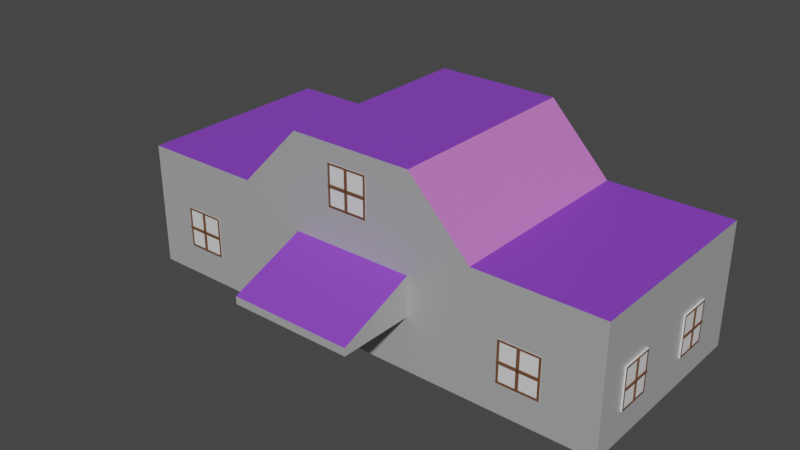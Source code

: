 # Source: building.blend  (saved by Blender 2.92.15; exported with 4.5.12 LTS)
import bpy
from mathutils import Matrix  # noqa: F401  (used for matrix-valued properties, if any)

bpy.ops.wm.read_factory_settings(use_empty=True)
scene = bpy.context.scene
scene.name = 'Scene'

# ---- collections
col_collection = bpy.data.collections.new('Collection'); scene.collection.children.link(col_collection)

# ---- images (referenced by path relative to the original .blend; pixels are not part of the script)
import os
ASSET_DIR = os.environ.get("B2B_ASSET_DIR", "")  # directory of the original .blend (textures are referenced by path, not embedded)
HERE = os.path.dirname(os.path.abspath(__file__))  # packed textures are extracted next to this script under _unpacked/

def load_image(name, relpath, width, height, colorspace="sRGB"):
    """Load a texture the original file referenced (path relative to the .blend, or extracted next to this script)."""
    p = next((c for c in (os.path.join(HERE, relpath), os.path.join(ASSET_DIR, relpath)) if relpath and os.path.exists(c)), "")
    if p:
        img = bpy.data.images.load(p, check_existing=True)
        img.name = name
    else:  # same state as the original file: an image datablock whose file is absent (Cycles renders it pink)
        img = bpy.data.images.new(name, width, height)
        img.source = "FILE"
        img.filepath = "//" + (relpath or name)
    img.colorspace_settings.name = colorspace
    return img
img_61316_88_beautiful_4k_terrain_textures_released_skyrim_full_png = load_image('61316_88_beautiful-4k-terrain-textures-released-skyrim_full.png', '61316_88_beautiful-4k-terrain-textures-released-skyrim_full.png', 1024, 1024, 'sRGB')
img_dirt_path_jpg = load_image('dirt_path.jpg', 'dirt_path.jpg', 1024, 1024, 'sRGB')
img_ice_jpg = load_image('Ice.jpg', 'Ice.jpg', 1024, 1024, 'sRGB')

# ---- materials (node trees are filled in below, after node groups)
mat_material_187 = bpy.data.materials.new('Material.187')
mat_material_187.use_transparent_shadow = False
mat_material_188 = bpy.data.materials.new('Material.188')
mat_material_188.use_transparent_shadow = False
mat_material_189 = bpy.data.materials.new('Material.189')
mat_material_189.use_transparent_shadow = False
mat_material_002 = bpy.data.materials.new('Material.002')
mat_material_002.use_transparent_shadow = False
mat_material_007 = bpy.data.materials.new('Material.007')
mat_material_007.use_transparent_shadow = False
mat_material_008 = bpy.data.materials.new('Material.008')
mat_material_008.use_transparent_shadow = False
mat_material_011 = bpy.data.materials.new('Material.011')
mat_material_011.use_transparent_shadow = False
mat_material_010 = bpy.data.materials.new('Material.010')
mat_material_010.use_transparent_shadow = False
mat_material_009 = bpy.data.materials.new('Material.009')
mat_material_009.use_transparent_shadow = False
mat_material_014 = bpy.data.materials.new('Material.014')
mat_material_014.use_transparent_shadow = False
mat_material_013 = bpy.data.materials.new('Material.013')
mat_material_013.use_transparent_shadow = False
mat_material_012 = bpy.data.materials.new('Material.012')
mat_material_012.use_transparent_shadow = False
mat_material_017 = bpy.data.materials.new('Material.017')
mat_material_017.use_transparent_shadow = False
mat_material_016 = bpy.data.materials.new('Material.016')
mat_material_016.use_transparent_shadow = False
mat_material_015 = bpy.data.materials.new('Material.015')
mat_material_015.use_transparent_shadow = False
mat_material_020 = bpy.data.materials.new('Material.020')
mat_material_020.use_transparent_shadow = False
mat_material_019 = bpy.data.materials.new('Material.019')
mat_material_019.use_transparent_shadow = False
mat_material_018 = bpy.data.materials.new('Material.018')
mat_material_018.use_transparent_shadow = False
mat_material_023 = bpy.data.materials.new('Material.023')
mat_material_023.use_transparent_shadow = False
mat_material_022 = bpy.data.materials.new('Material.022')
mat_material_022.use_transparent_shadow = False
mat_material_021 = bpy.data.materials.new('Material.021')
mat_material_021.use_transparent_shadow = False

# ---- material node trees
mat_material_187.use_nodes = True; mat_material_187.node_tree.nodes.clear()
_N = mat_material_187.node_tree.nodes; _L = mat_material_187.node_tree.links
n0 = _N.new('ShaderNodeBsdfPrincipled'); n0.name = 'Principled BSDF'; n0.location = (427, 424)
n0.distribution = 'GGX'
n0.subsurface_method = 'BURLEY'
n0.inputs[0].default_value = (0.5173, 0.5173, 0.5173, 1.0)
n0.inputs[3].default_value = 1.45
n0.inputs[27].default_value = (0.0, 0.0, 0.0, 1.0)
n0.inputs[28].default_value = 1.0
n1 = _N.new('ShaderNodeOutputMaterial'); n1.name = 'Material Output'; n1.location = (717, 424)
n2 = _N.new('ShaderNodeTexImage'); n2.name = 'Image Texture.001'; n2.location = (107, 318)
n2.image = img_61316_88_beautiful_4k_terrain_textures_released_skyrim_full_png
_L.new(n0.outputs[0], n1.inputs[0])
_L.new(n2.outputs[0], n0.inputs[1])
n1.is_active_output = True
mat_material_188.use_nodes = True; mat_material_188.node_tree.nodes.clear()
_N = mat_material_188.node_tree.nodes; _L = mat_material_188.node_tree.links
n0 = _N.new('ShaderNodeBsdfPrincipled'); n0.name = 'Principled BSDF'; n0.location = (443, 420)
n0.distribution = 'GGX'
n0.subsurface_method = 'BURLEY'
n0.inputs[0].default_value = (0.7769, 0.2354, 0.8, 1.0)
n0.inputs[3].default_value = 1.45
n0.inputs[27].default_value = (0.0, 0.0, 0.0, 1.0)
n0.inputs[28].default_value = 1.0
n1 = _N.new('ShaderNodeOutputMaterial'); n1.name = 'Material Output'; n1.location = (733, 420)
n2 = _N.new('ShaderNodeTexImage'); n2.name = 'Image Texture'; n2.location = (13, 293)
n2.image = img_dirt_path_jpg
_L.new(n0.outputs[0], n1.inputs[0])
_L.new(n2.outputs[0], n0.inputs[1])
n1.is_active_output = True
mat_material_189.use_nodes = True; mat_material_189.node_tree.nodes.clear()
_N = mat_material_189.node_tree.nodes; _L = mat_material_189.node_tree.links
n0 = _N.new('ShaderNodeOutputMaterial'); n0.name = 'Material Output'; n0.location = (1006, 448)
n1 = _N.new('ShaderNodeBsdfPrincipled'); n1.name = 'Principled BSDF'; n1.location = (691, 605)
n1.distribution = 'GGX'
n1.subsurface_method = 'BURLEY'
n1.inputs[0].default_value = (0.3235, 0.07429, 0.8, 1.0)
n1.inputs[3].default_value = 1.45
n1.inputs[27].default_value = (0.0, 0.0, 0.0, 1.0)
n1.inputs[28].default_value = 1.0
n2 = _N.new('ShaderNodeTexImage'); n2.name = 'Image Texture.001'; n2.location = (371, 384)
n2.image = img_ice_jpg
_L.new(n1.outputs[0], n0.inputs[0])
_L.new(n2.outputs[0], n1.inputs[1])
n0.is_active_output = True
mat_material_002.use_nodes = True; mat_material_002.node_tree.nodes.clear()
_N = mat_material_002.node_tree.nodes; _L = mat_material_002.node_tree.links
n0 = _N.new('ShaderNodeBsdfPrincipled'); n0.name = 'Principled BSDF'; n0.location = (10, 300)
n0.distribution = 'GGX'
n0.subsurface_method = 'BURLEY'
n0.inputs[0].default_value = (0.159, 0.06848, 0.0331, 1.0)
n0.inputs[3].default_value = 1.45
n0.inputs[27].default_value = (0.0, 0.0, 0.0, 1.0)
n0.inputs[28].default_value = 1.0
n1 = _N.new('ShaderNodeOutputMaterial'); n1.name = 'Material Output'; n1.location = (300, 300)
_L.new(n0.outputs[0], n1.inputs[0])
n1.is_active_output = True
mat_material_007.use_nodes = True; mat_material_007.node_tree.nodes.clear()
_N = mat_material_007.node_tree.nodes; _L = mat_material_007.node_tree.links
n0 = _N.new('ShaderNodeBsdfPrincipled'); n0.name = 'Principled BSDF'; n0.location = (10, 300)
n0.distribution = 'GGX'
n0.subsurface_method = 'BURLEY'
n0.inputs[3].default_value = 1.45
n0.inputs[27].default_value = (0.0, 0.0, 0.0, 1.0)
n0.inputs[28].default_value = 1.0
n1 = _N.new('ShaderNodeOutputMaterial'); n1.name = 'Material Output'; n1.location = (300, 300)
_L.new(n0.outputs[0], n1.inputs[0])
n1.is_active_output = True
mat_material_008.use_nodes = True; mat_material_008.node_tree.nodes.clear()
_N = mat_material_008.node_tree.nodes; _L = mat_material_008.node_tree.links
n0 = _N.new('ShaderNodeBsdfPrincipled'); n0.name = 'Principled BSDF'; n0.location = (10, 300)
n0.distribution = 'GGX'
n0.subsurface_method = 'BURLEY'
n0.inputs[0].default_value = (0.159, 0.06848, 0.0331, 1.0)
n0.inputs[3].default_value = 1.45
n0.inputs[27].default_value = (0.0, 0.0, 0.0, 1.0)
n0.inputs[28].default_value = 1.0
n1 = _N.new('ShaderNodeOutputMaterial'); n1.name = 'Material Output'; n1.location = (300, 300)
_L.new(n0.outputs[0], n1.inputs[0])
n1.is_active_output = True
mat_material_011.use_nodes = True; mat_material_011.node_tree.nodes.clear()
_N = mat_material_011.node_tree.nodes; _L = mat_material_011.node_tree.links
n0 = _N.new('ShaderNodeBsdfPrincipled'); n0.name = 'Principled BSDF'; n0.location = (10, 300)
n0.distribution = 'GGX'
n0.subsurface_method = 'BURLEY'
n0.inputs[0].default_value = (0.159, 0.06848, 0.0331, 1.0)
n0.inputs[3].default_value = 1.45
n0.inputs[27].default_value = (0.0, 0.0, 0.0, 1.0)
n0.inputs[28].default_value = 1.0
n1 = _N.new('ShaderNodeOutputMaterial'); n1.name = 'Material Output'; n1.location = (300, 300)
_L.new(n0.outputs[0], n1.inputs[0])
n1.is_active_output = True
mat_material_010.use_nodes = True; mat_material_010.node_tree.nodes.clear()
_N = mat_material_010.node_tree.nodes; _L = mat_material_010.node_tree.links
n0 = _N.new('ShaderNodeBsdfPrincipled'); n0.name = 'Principled BSDF'; n0.location = (10, 300)
n0.distribution = 'GGX'
n0.subsurface_method = 'BURLEY'
n0.inputs[3].default_value = 1.45
n0.inputs[27].default_value = (0.0, 0.0, 0.0, 1.0)
n0.inputs[28].default_value = 1.0
n1 = _N.new('ShaderNodeOutputMaterial'); n1.name = 'Material Output'; n1.location = (300, 300)
_L.new(n0.outputs[0], n1.inputs[0])
n1.is_active_output = True
mat_material_009.use_nodes = True; mat_material_009.node_tree.nodes.clear()
_N = mat_material_009.node_tree.nodes; _L = mat_material_009.node_tree.links
n0 = _N.new('ShaderNodeBsdfPrincipled'); n0.name = 'Principled BSDF'; n0.location = (10, 300)
n0.distribution = 'GGX'
n0.subsurface_method = 'BURLEY'
n0.inputs[0].default_value = (0.159, 0.06848, 0.0331, 1.0)
n0.inputs[3].default_value = 1.45
n0.inputs[27].default_value = (0.0, 0.0, 0.0, 1.0)
n0.inputs[28].default_value = 1.0
n1 = _N.new('ShaderNodeOutputMaterial'); n1.name = 'Material Output'; n1.location = (300, 300)
_L.new(n0.outputs[0], n1.inputs[0])
n1.is_active_output = True
mat_material_014.use_nodes = True; mat_material_014.node_tree.nodes.clear()
_N = mat_material_014.node_tree.nodes; _L = mat_material_014.node_tree.links
n0 = _N.new('ShaderNodeBsdfPrincipled'); n0.name = 'Principled BSDF'; n0.location = (10, 300)
n0.distribution = 'GGX'
n0.subsurface_method = 'BURLEY'
n0.inputs[0].default_value = (0.159, 0.06848, 0.0331, 1.0)
n0.inputs[3].default_value = 1.45
n0.inputs[27].default_value = (0.0, 0.0, 0.0, 1.0)
n0.inputs[28].default_value = 1.0
n1 = _N.new('ShaderNodeOutputMaterial'); n1.name = 'Material Output'; n1.location = (300, 300)
_L.new(n0.outputs[0], n1.inputs[0])
n1.is_active_output = True
mat_material_013.use_nodes = True; mat_material_013.node_tree.nodes.clear()
_N = mat_material_013.node_tree.nodes; _L = mat_material_013.node_tree.links
n0 = _N.new('ShaderNodeBsdfPrincipled'); n0.name = 'Principled BSDF'; n0.location = (10, 300)
n0.distribution = 'GGX'
n0.subsurface_method = 'BURLEY'
n0.inputs[3].default_value = 1.45
n0.inputs[27].default_value = (0.0, 0.0, 0.0, 1.0)
n0.inputs[28].default_value = 1.0
n1 = _N.new('ShaderNodeOutputMaterial'); n1.name = 'Material Output'; n1.location = (300, 300)
_L.new(n0.outputs[0], n1.inputs[0])
n1.is_active_output = True
mat_material_012.use_nodes = True; mat_material_012.node_tree.nodes.clear()
_N = mat_material_012.node_tree.nodes; _L = mat_material_012.node_tree.links
n0 = _N.new('ShaderNodeBsdfPrincipled'); n0.name = 'Principled BSDF'; n0.location = (10, 300)
n0.distribution = 'GGX'
n0.subsurface_method = 'BURLEY'
n0.inputs[0].default_value = (0.159, 0.06848, 0.0331, 1.0)
n0.inputs[3].default_value = 1.45
n0.inputs[27].default_value = (0.0, 0.0, 0.0, 1.0)
n0.inputs[28].default_value = 1.0
n1 = _N.new('ShaderNodeOutputMaterial'); n1.name = 'Material Output'; n1.location = (300, 300)
_L.new(n0.outputs[0], n1.inputs[0])
n1.is_active_output = True
mat_material_017.use_nodes = True; mat_material_017.node_tree.nodes.clear()
_N = mat_material_017.node_tree.nodes; _L = mat_material_017.node_tree.links
n0 = _N.new('ShaderNodeBsdfPrincipled'); n0.name = 'Principled BSDF'; n0.location = (10, 300)
n0.distribution = 'GGX'
n0.subsurface_method = 'BURLEY'
n0.inputs[0].default_value = (0.159, 0.06848, 0.0331, 1.0)
n0.inputs[3].default_value = 1.45
n0.inputs[27].default_value = (0.0, 0.0, 0.0, 1.0)
n0.inputs[28].default_value = 1.0
n1 = _N.new('ShaderNodeOutputMaterial'); n1.name = 'Material Output'; n1.location = (300, 300)
_L.new(n0.outputs[0], n1.inputs[0])
n1.is_active_output = True
mat_material_016.use_nodes = True; mat_material_016.node_tree.nodes.clear()
_N = mat_material_016.node_tree.nodes; _L = mat_material_016.node_tree.links
n0 = _N.new('ShaderNodeBsdfPrincipled'); n0.name = 'Principled BSDF'; n0.location = (10, 300)
n0.distribution = 'GGX'
n0.subsurface_method = 'BURLEY'
n0.inputs[3].default_value = 1.45
n0.inputs[27].default_value = (0.0, 0.0, 0.0, 1.0)
n0.inputs[28].default_value = 1.0
n1 = _N.new('ShaderNodeOutputMaterial'); n1.name = 'Material Output'; n1.location = (300, 300)
_L.new(n0.outputs[0], n1.inputs[0])
n1.is_active_output = True
mat_material_015.use_nodes = True; mat_material_015.node_tree.nodes.clear()
_N = mat_material_015.node_tree.nodes; _L = mat_material_015.node_tree.links
n0 = _N.new('ShaderNodeBsdfPrincipled'); n0.name = 'Principled BSDF'; n0.location = (10, 300)
n0.distribution = 'GGX'
n0.subsurface_method = 'BURLEY'
n0.inputs[0].default_value = (0.159, 0.06848, 0.0331, 1.0)
n0.inputs[3].default_value = 1.45
n0.inputs[27].default_value = (0.0, 0.0, 0.0, 1.0)
n0.inputs[28].default_value = 1.0
n1 = _N.new('ShaderNodeOutputMaterial'); n1.name = 'Material Output'; n1.location = (300, 300)
_L.new(n0.outputs[0], n1.inputs[0])
n1.is_active_output = True
mat_material_020.use_nodes = True; mat_material_020.node_tree.nodes.clear()
_N = mat_material_020.node_tree.nodes; _L = mat_material_020.node_tree.links
n0 = _N.new('ShaderNodeBsdfPrincipled'); n0.name = 'Principled BSDF'; n0.location = (10, 300)
n0.distribution = 'GGX'
n0.subsurface_method = 'BURLEY'
n0.inputs[0].default_value = (0.159, 0.06848, 0.0331, 1.0)
n0.inputs[3].default_value = 1.45
n0.inputs[27].default_value = (0.0, 0.0, 0.0, 1.0)
n0.inputs[28].default_value = 1.0
n1 = _N.new('ShaderNodeOutputMaterial'); n1.name = 'Material Output'; n1.location = (300, 300)
_L.new(n0.outputs[0], n1.inputs[0])
n1.is_active_output = True
mat_material_019.use_nodes = True; mat_material_019.node_tree.nodes.clear()
_N = mat_material_019.node_tree.nodes; _L = mat_material_019.node_tree.links
n0 = _N.new('ShaderNodeBsdfPrincipled'); n0.name = 'Principled BSDF'; n0.location = (10, 300)
n0.distribution = 'GGX'
n0.subsurface_method = 'BURLEY'
n0.inputs[3].default_value = 1.45
n0.inputs[27].default_value = (0.0, 0.0, 0.0, 1.0)
n0.inputs[28].default_value = 1.0
n1 = _N.new('ShaderNodeOutputMaterial'); n1.name = 'Material Output'; n1.location = (300, 300)
_L.new(n0.outputs[0], n1.inputs[0])
n1.is_active_output = True
mat_material_018.use_nodes = True; mat_material_018.node_tree.nodes.clear()
_N = mat_material_018.node_tree.nodes; _L = mat_material_018.node_tree.links
n0 = _N.new('ShaderNodeBsdfPrincipled'); n0.name = 'Principled BSDF'; n0.location = (10, 300)
n0.distribution = 'GGX'
n0.subsurface_method = 'BURLEY'
n0.inputs[0].default_value = (0.159, 0.06848, 0.0331, 1.0)
n0.inputs[3].default_value = 1.45
n0.inputs[27].default_value = (0.0, 0.0, 0.0, 1.0)
n0.inputs[28].default_value = 1.0
n1 = _N.new('ShaderNodeOutputMaterial'); n1.name = 'Material Output'; n1.location = (300, 300)
_L.new(n0.outputs[0], n1.inputs[0])
n1.is_active_output = True
mat_material_023.use_nodes = True; mat_material_023.node_tree.nodes.clear()
_N = mat_material_023.node_tree.nodes; _L = mat_material_023.node_tree.links
n0 = _N.new('ShaderNodeBsdfPrincipled'); n0.name = 'Principled BSDF'; n0.location = (10, 300)
n0.distribution = 'GGX'
n0.subsurface_method = 'BURLEY'
n0.inputs[0].default_value = (0.159, 0.06848, 0.0331, 1.0)
n0.inputs[3].default_value = 1.45
n0.inputs[27].default_value = (0.0, 0.0, 0.0, 1.0)
n0.inputs[28].default_value = 1.0
n1 = _N.new('ShaderNodeOutputMaterial'); n1.name = 'Material Output'; n1.location = (300, 300)
_L.new(n0.outputs[0], n1.inputs[0])
n1.is_active_output = True
mat_material_022.use_nodes = True; mat_material_022.node_tree.nodes.clear()
_N = mat_material_022.node_tree.nodes; _L = mat_material_022.node_tree.links
n0 = _N.new('ShaderNodeBsdfPrincipled'); n0.name = 'Principled BSDF'; n0.location = (10, 300)
n0.distribution = 'GGX'
n0.subsurface_method = 'BURLEY'
n0.inputs[3].default_value = 1.45
n0.inputs[27].default_value = (0.0, 0.0, 0.0, 1.0)
n0.inputs[28].default_value = 1.0
n1 = _N.new('ShaderNodeOutputMaterial'); n1.name = 'Material Output'; n1.location = (300, 300)
_L.new(n0.outputs[0], n1.inputs[0])
n1.is_active_output = True
mat_material_021.use_nodes = True; mat_material_021.node_tree.nodes.clear()
_N = mat_material_021.node_tree.nodes; _L = mat_material_021.node_tree.links
n0 = _N.new('ShaderNodeBsdfPrincipled'); n0.name = 'Principled BSDF'; n0.location = (10, 300)
n0.distribution = 'GGX'
n0.subsurface_method = 'BURLEY'
n0.inputs[0].default_value = (0.159, 0.06848, 0.0331, 1.0)
n0.inputs[3].default_value = 1.45
n0.inputs[27].default_value = (0.0, 0.0, 0.0, 1.0)
n0.inputs[28].default_value = 1.0
n1 = _N.new('ShaderNodeOutputMaterial'); n1.name = 'Material Output'; n1.location = (300, 300)
_L.new(n0.outputs[0], n1.inputs[0])
n1.is_active_output = True

# ---- world
world_world = bpy.data.worlds.new('World'); scene.world = world_world
world_world.use_nodes = True; world_world.node_tree.nodes.clear()
_N = world_world.node_tree.nodes; _L = world_world.node_tree.links
n0 = _N.new('ShaderNodeOutputWorld'); n0.name = 'World Output'; n0.location = (300, 300)
n1 = _N.new('ShaderNodeBackground'); n1.name = 'Background'; n1.location = (10, 300)
n1.inputs[0].default_value = (0.05088, 0.05088, 0.05088, 1.0)
_L.new(n1.outputs[0], n0.inputs[0])
n0.is_active_output = True
world_world.color = (0.05088, 0.05088, 0.05088)
world_world.use_sun_shadow = False
world_world.sun_shadow_jitter_overblur = 0.0

# ---- meshes
me_cube_087 = bpy.data.meshes.new('Cube.087')
me_cube_087.from_pydata([(-1.0, -1.0, -1.0), (-1.0, -1.0, 1.0), (-1.0, 1.0, -1.0), (-1.0, 1.0, 1.0), (1.0, -1.0, -1.0), (1.0, -1.0, 1.0), (1.0, 1.0, -1.0), (1.0, 1.0, 1.0), (-1.0, 0.0, -1.0), (-1.0, 0.0, 2.036), (1.0, 0.0, -1.0), (1.0, 0.0, 2.036), (-1.0, -0.5, -1.0), (1.0, -0.5, 1.0), (-1.0, -0.5, 1.0), (1.0, -0.5, -1.0), (-1.0, 0.5, 1.0), (1.0, 0.5, -1.0), (-1.0, 0.5, -1.0), (1.0, 0.5, 1.0), (-1.0, 0.25, -1.0), (1.0, 0.25, 2.036), (-1.0, 0.25, 2.036), (1.0, 0.25, -1.0), (-1.0, -0.25, 2.036), (1.0, -0.25, -1.0), (-1.0, -0.25, -1.0), (1.0, -0.25, 2.036), (-1.0, -1.0, 0.0), (-1.0, 1.0, 0.0), (1.0, 1.0, 0.0), (1.0, -1.0, 0.0), (1.0, 0.0, 0.0), (-1.0, 0.0, 0.0), (-1.0, -0.5, 0.0), (1.0, -0.5, 0.0), (1.0, 0.5, 0.0), (-1.0, 0.5, 0.0), (-1.0, 0.25, 0.0), (1.0, 0.25, 0.0), (1.0, -0.25, 0.0), (-1.0, -0.25, 0.0), (-1.0, 1.0, -0.5), (1.0, 1.0, -0.5), (1.0, -1.0, -0.5), (1.0, 0.0, -0.5), (-1.0, 0.0, -0.5), (-1.0, -0.5, -0.5), (1.0, -0.5, -0.5), (1.0, 0.5, -0.5), (-1.0, 0.5, -0.5), (-1.0, 0.25, -0.5), (1.0, 0.25, -0.5), (1.0, -0.25, -0.5), (-1.0, -0.25, -0.5), (-1.0, -1.0, -0.5), (-1.0, 0.125, -1.0), (1.0, 0.125, 2.036), (-1.0, 0.125, 2.036), (1.0, 0.125, -1.0), (-1.0, 0.125, 0.0), (1.0, 0.125, 0.0), (1.0, 0.125, -0.5), (-1.0, 0.125, -0.5), (-1.0, -1.0, -0.25), (-1.0, 1.0, -0.25), (1.0, 1.0, -0.25), (1.0, -1.0, -0.25), (1.0, 0.0, -0.25), (-1.0, 0.0, -0.25), (-1.0, -0.5, -0.25), (1.0, -0.5, -0.25), (1.0, 0.5, -0.25), (-1.0, 0.5, -0.25), (-1.0, 0.25, -0.25), (1.0, 0.25, -0.25), (1.0, -0.25, -0.25), (-1.0, -0.25, -0.25), (1.0, 0.125, -0.25), (-1.0, 0.125, -0.25), (-1.0, -0.125, 2.036), (1.0, -0.125, -1.0), (-1.0, -0.125, -1.0), (1.0, -0.125, 2.036), (1.0, -0.125, 0.0), (-1.0, -0.125, 0.0), (-1.0, -0.125, -0.5), (1.0, -0.125, -0.5), (-1.0, -0.125, -0.25), (1.0, -0.125, -0.25), (-1.0, 1.0, -0.375), (1.0, 1.0, -0.375), (1.0, -1.0, -0.375), (1.0, 0.0, -0.375), (-1.0, 0.0, -0.375), (-1.0, -0.5, -0.375), (1.0, -0.5, -0.375), (1.0, 0.5, -0.375), (-1.0, 0.5, -0.375), (-1.0, 0.25, -0.375), (1.0, 0.25, -0.375), (1.0, -0.25, -0.375), (-1.0, -0.25, -0.375), (1.0, 0.125, -0.375), (-1.0, 0.125, -0.375), (-1.0, -1.0, -0.375), (1.0, -0.125, -0.375), (-1.0, -0.125, -0.375), (-1.0, 0.0, -0.125), (1.0, 0.0, -0.125), (1.0, -1.0, -0.125), (1.0, 1.0, -0.125), (-1.0, 1.0, -0.125), (-1.0, -1.0, -0.125), (-1.0, -0.5, -0.125), (1.0, -0.5, -0.125), (1.0, 0.5, -0.125), (-1.0, 0.5, -0.125), (-1.0, 0.25, -0.125), (1.0, 0.25, -0.125), (1.0, -0.25, -0.125), (-1.0, -0.25, -0.125), (1.0, 0.125, -0.125), (-1.0, 0.125, -0.125), (-1.0, -0.125, -0.125), (1.0, -0.125, -0.125), (1.743, 0.0, 0.0), (1.743, 0.25, 0.0), (1.743, -0.25, 0.0), (1.743, 0.125, 0.0), (1.743, -0.125, 0.0), (1.743, 0.0, -0.125), (1.743, 0.25, -0.125), (1.743, -0.25, -0.125), (1.743, 0.125, -0.125), (1.743, -0.125, -0.125), (-1.0, -1.0, 0.5), (-1.0, 1.0, 0.5), (1.0, 1.0, 0.5), (1.0, -1.0, 0.5), (1.0, 0.0, 1.018), (-1.0, 0.0, 1.018), (-1.0, -0.5, 0.5), (1.0, -0.5, 0.5), (1.0, 0.5, 0.5), (-1.0, 0.5, 0.5), (-1.0, 0.25, 1.018), (1.0, 0.25, 1.018), (1.0, -0.25, 1.018), (-1.0, -0.25, 1.018), (-1.0, 0.125, 1.018), (1.0, 0.125, 1.018), (1.0, -0.125, 1.018), (-1.0, -0.125, 1.018), (-1.0, 1.0, 0.25), (1.0, 1.0, 0.25), (1.0, -1.0, 0.25), (1.0, 0.0, 0.509), (-1.0, 0.0, 0.509), (-1.0, -0.5, 0.25), (1.0, -0.5, 0.25), (1.0, 0.5, 0.25), (-1.0, 0.5, 0.25), (-1.0, 0.25, 0.509), (1.0, 0.25, 0.509), (1.0, -0.25, 0.509), (-1.0, -0.25, 0.509), (-1.0, 0.125, 0.509), (1.0, 0.125, 0.509), (1.0, -0.125, 0.509), (-1.0, -0.125, 0.509), (-1.0, -1.0, 0.25), (-1.0, 1.0, 0.125), (1.0, 1.0, 0.125), (1.0, -1.0, 0.125), (1.0, 0.0, 0.2545), (-1.0, 0.0, 0.2545), (-1.0, -0.5, 0.125), (1.0, -0.5, 0.125), (1.0, 0.5, 0.125), (-1.0, 0.5, 0.125), (-1.0, 0.25, 0.2545), (1.0, 0.25, 0.2545), (1.0, -0.25, 0.2545), (-1.0, -0.25, 0.2545), (-1.0, 0.125, 0.2545), (1.0, 0.125, 0.2545), (1.0, -0.125, 0.2545), (-1.0, -0.125, 0.2545), (-1.0, -1.0, 0.125), (1.0, -0.25, -0.0625), (-1.0, -1.0, -0.0625), (-1.0, 0.5, -0.0625), (-1.0, -0.5, -0.0625), (1.0, 0.25, -0.0625), (-1.0, 0.25, -0.0625), (1.0, 0.5, -0.0625), (-1.0, 0.0, -0.0625), (1.0, -0.5, -0.0625), (1.0, 1.0, -0.0625), (-1.0, 1.0, -0.0625), (1.0, -1.0, -0.0625), (-1.0, -0.25, -0.0625), (-1.0, 0.125, -0.0625), (-1.0, -0.125, -0.0625), (1.743, -0.25, -0.0625), (1.743, 0.25, -0.0625), (1.743, 0.0, -0.0625), (1.743, 0.125, -0.0625), (1.743, -0.125, -0.0625), (1.015, 0.6943, -0.5099), (1.015, 0.6943, 0.1234), (0.9873, 0.6943, -0.5099), (0.9873, 0.6943, 0.1234), (1.015, 0.7043, -0.5099), (1.015, 0.7043, 0.1234), (0.9873, 0.7043, -0.5099), (0.9873, 0.7043, 0.1234), (1.015, 0.6193, -0.1734), (1.015, 0.7793, -0.1734), (0.9873, 0.6193, -0.1734), (0.9873, 0.7793, -0.1734), (1.015, 0.6193, -0.213), (1.015, 0.7793, -0.213), (0.9873, 0.6193, -0.213), (0.9873, 0.7793, -0.213), (1.003, 0.6165, -0.5276), (1.003, 0.6165, 0.139), (0.9833, 0.6165, -0.5276), (0.9833, 0.6165, 0.139), (1.003, 0.7831, -0.5276), (1.003, 0.7831, 0.139), (0.9833, 0.7831, -0.5276), (0.9833, 0.7831, 0.139), (1.003, 0.6165, 0.104), (0.9833, 0.6165, 0.104), (0.9833, 0.7831, 0.104), (1.003, 0.7831, 0.104), (0.9833, 0.6264, -0.5276), (0.9833, 0.6264, 0.139), (1.003, 0.6264, -0.5276), (1.003, 0.6264, 0.139), (1.003, 0.6264, 0.104), (0.9833, 0.6264, 0.104), (0.9833, 0.7729, 0.139), (1.003, 0.7729, -0.5276), (0.9833, 0.7729, 0.104), (0.9833, 0.7729, -0.5276), (1.003, 0.7729, 0.139), (1.003, 0.7729, 0.104), (0.9833, 0.6165, -0.4895), (0.9833, 0.7831, -0.4895), (1.003, 0.7831, -0.4895), (1.003, 0.6165, -0.4895), (0.9833, 0.6264, -0.4895), (1.003, 0.6264, -0.4895), (1.003, 0.7729, -0.4895), (0.9833, 0.7729, -0.4895), (1.015, -0.7637, -0.5099), (1.015, -0.7637, 0.1234), (0.9873, -0.7637, -0.5099), (0.9873, -0.7637, 0.1234), (1.015, -0.7537, -0.5099), (1.015, -0.7537, 0.1234), (0.9873, -0.7537, -0.5099), (0.9873, -0.7537, 0.1234), (1.015, -0.8387, -0.1734), (1.015, -0.6787, -0.1734), (0.9873, -0.8387, -0.1734), (0.9873, -0.6787, -0.1734), (1.015, -0.8387, -0.213), (1.015, -0.6787, -0.213), (0.9873, -0.8387, -0.213), (0.9873, -0.6787, -0.213), (1.003, -0.8416, -0.5276), (1.003, -0.8416, 0.139), (0.9833, -0.8416, -0.5276), (0.9833, -0.8416, 0.139), (1.003, -0.6749, -0.5276), (1.003, -0.6749, 0.139), (0.9833, -0.6749, -0.5276), (0.9833, -0.6749, 0.139), (1.003, -0.8416, 0.104), (0.9833, -0.8416, 0.104), (0.9833, -0.6749, 0.104), (1.003, -0.6749, 0.104), (0.9833, -0.8317, -0.5276), (0.9833, -0.8317, 0.139), (1.003, -0.8317, -0.5276), (1.003, -0.8317, 0.139), (1.003, -0.8317, 0.104), (0.9833, -0.8317, 0.104), (0.9833, -0.6852, 0.139), (1.003, -0.6852, -0.5276), (0.9833, -0.6852, 0.104), (0.9833, -0.6852, -0.5276), (1.003, -0.6852, 0.139), (1.003, -0.6852, 0.104), (0.9833, -0.8416, -0.4895), (0.9833, -0.6749, -0.4895), (1.003, -0.6749, -0.4895), (1.003, -0.8416, -0.4895), (0.9833, -0.8317, -0.4895), (1.003, -0.8317, -0.4895), (1.003, -0.6852, -0.4895), (0.9833, -0.6852, -0.4895), (1.015, -0.01827, 1.099), (1.015, -0.01827, 1.732), (0.9873, -0.01827, 1.099), (0.9873, -0.01827, 1.732), (1.015, -0.008271, 1.099), (1.015, -0.008271, 1.732), (0.9873, -0.008271, 1.099), (0.9873, -0.008271, 1.732), (1.015, -0.09327, 1.435), (1.015, 0.06673, 1.435), (0.9873, -0.09327, 1.435), (0.9873, 0.06673, 1.435), (1.015, -0.09327, 1.395), (1.015, 0.06673, 1.395), (0.9873, -0.09327, 1.395), (0.9873, 0.06673, 1.395), (1.003, -0.09608, 1.081), (1.003, -0.09608, 1.748), (0.9833, -0.09608, 1.081), (0.9833, -0.09608, 1.748), (1.003, 0.07059, 1.081), (1.003, 0.07059, 1.748), (0.9833, 0.07059, 1.081), (0.9833, 0.07059, 1.748), (1.003, -0.09608, 1.713), (0.9833, -0.09608, 1.713), (0.9833, 0.07059, 1.713), (1.003, 0.07059, 1.713), (0.9833, -0.08619, 1.081), (0.9833, -0.08619, 1.748), (1.003, -0.08619, 1.081), (1.003, -0.08619, 1.748), (1.003, -0.08619, 1.713), (0.9833, -0.08619, 1.713), (0.9833, 0.06031, 1.748), (1.003, 0.06031, 1.081), (0.9833, 0.06031, 1.713), (0.9833, 0.06031, 1.081), (1.003, 0.06031, 1.748), (1.003, 0.06031, 1.713), (0.9833, -0.09608, 1.119), (0.9833, 0.07059, 1.119), (1.003, 0.07059, 1.119), (1.003, -0.09608, 1.119), (0.9833, -0.08619, 1.119), (1.003, -0.08619, 1.119), (1.003, 0.06031, 1.119), (0.9833, 0.06031, 1.119), (0.2389, -1.011, -0.5099), (0.2389, -1.011, 0.1234), (0.2389, -0.9997, -0.5099), (0.2389, -0.9997, 0.1234), (0.2629, -1.011, -0.5099), (0.2629, -1.011, 0.1234), (0.2629, -0.9997, -0.5099), (0.2629, -0.9997, 0.1234), (0.05892, -1.011, -0.1734), (0.4429, -1.011, -0.1734), (0.05892, -0.9997, -0.1734), (0.4429, -0.9997, -0.1734), (0.05892, -1.011, -0.213), (0.4429, -1.011, -0.213), (0.05892, -0.9997, -0.213), (0.4429, -0.9997, -0.213), (0.05217, -1.006, -0.5276), (0.05217, -1.006, 0.139), (0.05217, -0.998, -0.5276), (0.05217, -0.998, 0.139), (0.4522, -1.006, -0.5276), (0.4522, -1.006, 0.139), (0.4522, -0.998, -0.5276), (0.4522, -0.998, 0.139), (0.05217, -1.006, 0.104), (0.05217, -0.998, 0.104), (0.4522, -0.998, 0.104), (0.4522, -1.006, 0.104), (0.07592, -0.998, -0.5276), (0.07592, -0.998, 0.139), (0.07592, -1.006, -0.5276), (0.07592, -1.006, 0.139), (0.07592, -1.006, 0.104), (0.07592, -0.998, 0.104), (0.4275, -0.998, 0.139), (0.4275, -1.006, -0.5276), (0.4275, -0.998, 0.104), (0.4275, -0.998, -0.5276), (0.4275, -1.006, 0.139), (0.4275, -1.006, 0.104), (0.05217, -0.998, -0.4895), (0.4522, -0.998, -0.4895), (0.4522, -1.006, -0.4895), (0.05217, -1.006, -0.4895), (0.07592, -0.998, -0.4895), (0.07592, -1.006, -0.4895), (0.4275, -1.006, -0.4895), (0.4275, -0.998, -0.4895), (0.5594, 1.012, -0.5099), (0.5594, 1.012, 0.1234), (0.5594, 1.002, -0.5099), (0.5594, 1.002, 0.1234), (0.5394, 1.012, -0.5099), (0.5394, 1.012, 0.1234), (0.5394, 1.002, -0.5099), (0.5394, 1.002, 0.1234), (0.7094, 1.012, -0.1734), (0.3894, 1.012, -0.1734), (0.7094, 1.002, -0.1734), (0.3894, 1.002, -0.1734), (0.7094, 1.012, -0.213), (0.3894, 1.012, -0.213), (0.7094, 1.002, -0.213), (0.3894, 1.002, -0.213), (0.7151, 1.008, -0.5276), (0.7151, 1.008, 0.139), (0.7151, 1.001, -0.5276), (0.7151, 1.001, 0.139), (0.3817, 1.008, -0.5276), (0.3817, 1.008, 0.139), (0.3817, 1.001, -0.5276), (0.3817, 1.001, 0.139), (0.7151, 1.008, 0.104), (0.7151, 1.001, 0.104), (0.3817, 1.001, 0.104), (0.3817, 1.008, 0.104), (0.6953, 1.001, -0.5276), (0.6953, 1.001, 0.139), (0.6953, 1.008, -0.5276), (0.6953, 1.008, 0.139), (0.6953, 1.008, 0.104), (0.6953, 1.001, 0.104), (0.4023, 1.001, 0.139), (0.4023, 1.008, -0.5276), (0.4023, 1.001, 0.104), (0.4023, 1.001, -0.5276), (0.4023, 1.008, 0.139), (0.4023, 1.008, 0.104), (0.7151, 1.001, -0.4895), (0.3817, 1.001, -0.4895), (0.3817, 1.008, -0.4895), (0.7151, 1.008, -0.4895), (0.6953, 1.001, -0.4895), (0.6953, 1.008, -0.4895), (0.4023, 1.008, -0.4895), (0.4023, 1.001, -0.4895), (-0.3561, 1.012, -0.5099), (-0.3561, 1.012, 0.1234), (-0.3561, 1.002, -0.5099), (-0.3561, 1.002, 0.1234), (-0.3761, 1.012, -0.5099), (-0.3761, 1.012, 0.1234), (-0.3761, 1.002, -0.5099), (-0.3761, 1.002, 0.1234), (-0.2061, 1.012, -0.1734), (-0.5261, 1.012, -0.1734), (-0.2061, 1.002, -0.1734), (-0.5261, 1.002, -0.1734), (-0.2061, 1.012, -0.213), (-0.5261, 1.012, -0.213), (-0.2061, 1.002, -0.213), (-0.5261, 1.002, -0.213), (-0.2005, 1.008, -0.5276), (-0.2005, 1.008, 0.139), (-0.2005, 1.001, -0.5276), (-0.2005, 1.001, 0.139), (-0.5339, 1.008, -0.5276), (-0.5339, 1.008, 0.139), (-0.5339, 1.001, -0.5276), (-0.5339, 1.001, 0.139), (-0.2005, 1.008, 0.104), (-0.2005, 1.001, 0.104), (-0.5339, 1.001, 0.104), (-0.5339, 1.008, 0.104), (-0.2203, 1.001, -0.5276), (-0.2203, 1.001, 0.139), (-0.2203, 1.008, -0.5276), (-0.2203, 1.008, 0.139), (-0.2203, 1.008, 0.104), (-0.2203, 1.001, 0.104), (-0.5133, 1.001, 0.139), (-0.5133, 1.008, -0.5276), (-0.5133, 1.001, 0.104), (-0.5133, 1.001, -0.5276), (-0.5133, 1.008, 0.139), (-0.5133, 1.008, 0.104), (-0.2005, 1.001, -0.4895), (-0.5339, 1.001, -0.4895), (-0.5339, 1.008, -0.4895), (-0.2005, 1.008, -0.4895), (-0.2203, 1.001, -0.4895), (-0.2203, 1.008, -0.4895), (-0.5133, 1.008, -0.4895), (-0.5133, 1.001, -0.4895)], [], [(145, 16, 3, 137), (137, 3, 7, 138), (143, 13, 5, 139), (139, 5, 1, 136), (12, 15, 4, 0), (13, 14, 1, 5), (77, 121, 124, 88), (56, 59, 10, 8), (151, 57, 11, 140), (153, 80, 9, 141), (136, 1, 14, 142), (27, 24, 14, 13), (26, 25, 15, 12), (148, 27, 13, 143), (138, 7, 19, 144), (2, 6, 17, 18), (7, 3, 16, 19), (146, 22, 16, 145), (150, 58, 22, 146), (144, 19, 21, 147), (18, 17, 23, 20), (19, 16, 22, 21), (152, 83, 27, 148), (82, 81, 25, 26), (142, 14, 24, 149), (193, 34, 41, 202), (190, 120, 133, 205), (196, 36, 39, 194), (203, 60, 38, 195), (195, 38, 37, 192), (199, 30, 36, 196), (190, 40, 35, 198), (191, 28, 34, 193), (204, 85, 33, 197), (84, 40, 128, 130), (201, 31, 28, 191), (198, 35, 31, 201), (200, 29, 30, 199), (192, 37, 29, 200), (18, 50, 42, 2), (2, 42, 43, 6), (15, 48, 44, 4), (4, 44, 55, 0), (59, 62, 45, 10), (82, 86, 46, 8), (0, 55, 47, 12), (25, 53, 48, 15), (6, 43, 49, 17), (20, 51, 50, 18), (56, 63, 51, 20), (17, 49, 52, 23), (81, 87, 53, 25), (12, 47, 54, 26), (8, 46, 63, 56), (23, 52, 62, 59), (125, 109, 131, 135), (197, 33, 60, 203), (141, 9, 58, 150), (147, 21, 57, 151), (20, 23, 59, 56), (94, 69, 79, 104), (100, 75, 78, 103), (98, 73, 65, 90), (90, 65, 66, 91), (96, 71, 67, 92), (92, 67, 64, 105), (69, 108, 123, 79), (107, 88, 69, 94), (105, 64, 70, 95), (101, 76, 71, 96), (91, 66, 72, 97), (99, 74, 73, 98), (104, 79, 74, 99), (97, 72, 75, 100), (106, 89, 76, 101), (95, 70, 77, 102), (73, 117, 112, 65), (102, 77, 88, 107), (10, 45, 87, 81), (26, 54, 86, 82), (202, 41, 85, 204), (122, 119, 132, 134), (8, 10, 81, 82), (140, 11, 83, 152), (149, 24, 80, 153), (54, 102, 107, 86), (45, 93, 106, 87), (47, 95, 102, 54), (87, 106, 101, 53), (49, 97, 100, 52), (63, 104, 99, 51), (51, 99, 98, 50), (43, 91, 97, 49), (53, 101, 96, 48), (55, 105, 95, 47), (86, 107, 94, 46), (62, 103, 93, 45), (44, 92, 105, 55), (48, 96, 92, 44), (42, 90, 91, 43), (50, 98, 90, 42), (52, 100, 103, 62), (46, 94, 104, 63), (68, 109, 125, 89), (75, 119, 122, 78), (65, 112, 111, 66), (68, 89, 106, 93, 103, 78), (71, 115, 110, 67), (80, 24, 27, 83, 11, 57, 21, 22, 58, 9), (67, 110, 113, 64), (78, 122, 109, 68), (88, 124, 108, 69), (64, 113, 114, 70), (76, 120, 115, 71), (66, 111, 116, 72), (74, 118, 117, 73), (79, 123, 118, 74), (72, 116, 119, 75), (89, 125, 120, 76), (70, 114, 121, 77), (209, 130, 128, 205), (208, 129, 126, 207), (206, 127, 129, 208), (207, 126, 130, 209), (109, 122, 134, 131), (32, 84, 130, 126), (61, 32, 126, 129), (194, 39, 127, 206), (120, 125, 135, 133), (39, 61, 129, 127), (166, 149, 153, 170), (157, 140, 152, 169), (164, 147, 151, 168), (158, 141, 150, 167), (159, 142, 149, 166), (169, 152, 148, 165), (161, 144, 147, 164), (167, 150, 146, 163), (163, 146, 145, 162), (155, 138, 144, 161), (165, 148, 143, 160), (171, 136, 142, 159), (170, 153, 141, 158), (168, 151, 140, 157), (156, 139, 136, 171), (160, 143, 139, 156), (154, 137, 138, 155), (162, 145, 137, 154), (180, 162, 154, 172), (172, 154, 155, 173), (178, 160, 156, 174), (174, 156, 171, 189), (186, 168, 157, 175), (188, 170, 158, 176), (189, 171, 159, 177), (183, 165, 160, 178), (173, 155, 161, 179), (181, 163, 162, 180), (185, 167, 163, 181), (179, 161, 164, 182), (187, 169, 165, 183), (177, 159, 166, 184), (176, 158, 167, 185), (182, 164, 168, 186), (175, 157, 169, 187), (184, 166, 170, 188), (41, 184, 188, 85), (32, 175, 187, 84), (39, 182, 186, 61), (33, 176, 185, 60), (34, 177, 184, 41), (84, 187, 183, 40), (36, 179, 182, 39), (60, 185, 181, 38), (38, 181, 180, 37), (30, 173, 179, 36), (40, 183, 178, 35), (28, 189, 177, 34), (85, 188, 176, 33), (61, 186, 175, 32), (31, 174, 189, 28), (35, 178, 174, 31), (29, 172, 173, 30), (37, 180, 172, 29), (119, 194, 206, 132), (131, 207, 209, 135), (132, 206, 208, 134), (134, 208, 207, 131), (135, 209, 205, 133), (121, 202, 204, 124), (108, 197, 203, 123), (117, 192, 200, 112), (112, 200, 199, 111), (115, 198, 201, 110), (110, 201, 191, 113), (124, 204, 197, 108), (113, 191, 193, 114), (120, 190, 198, 115), (111, 199, 196, 116), (118, 195, 192, 117), (123, 203, 195, 118), (116, 196, 194, 119), (40, 190, 205, 128), (114, 193, 202, 121), (165, 183, 40, 128), (164, 182, 39, 127), (126, 130, 128, 165, 169, 157, 168, 164, 127, 129), (210, 211, 213, 212), (212, 213, 217, 216), (216, 217, 215, 214), (214, 215, 211, 210), (212, 216, 214, 210), (217, 213, 211, 215), (218, 219, 221, 220), (220, 221, 225, 224), (224, 225, 223, 222), (222, 223, 219, 218), (220, 224, 222, 218), (225, 221, 219, 223), (234, 227, 229, 235), (246, 244, 233, 236), (236, 233, 231, 237), (242, 241, 227, 234), (247, 232, 230, 245), (239, 229, 227, 241), (255, 242, 234, 253), (251, 236, 237, 252), (257, 246, 236, 251), (253, 234, 235, 250), (250, 235, 243, 254), (256, 249, 242, 255), (244, 239, 241, 248), (228, 238, 240, 226), (249, 248, 241, 242), (235, 229, 239, 243), (237, 231, 248, 249), (233, 244, 248, 231), (252, 237, 249, 256), (254, 243, 246, 257), (238, 247, 245, 240), (243, 239, 244, 246), (238, 254, 257, 247), (230, 252, 256, 245), (245, 256, 255, 240), (228, 250, 254, 238), (226, 253, 250, 228), (247, 257, 251, 232), (232, 251, 252, 230), (240, 255, 253, 226), (258, 259, 261, 260), (260, 261, 265, 264), (264, 265, 263, 262), (262, 263, 259, 258), (260, 264, 262, 258), (265, 261, 259, 263), (266, 267, 269, 268), (268, 269, 273, 272), (272, 273, 271, 270), (270, 271, 267, 266), (268, 272, 270, 266), (273, 269, 267, 271), (282, 275, 277, 283), (294, 292, 281, 284), (284, 281, 279, 285), (290, 289, 275, 282), (295, 280, 278, 293), (287, 277, 275, 289), (303, 290, 282, 301), (299, 284, 285, 300), (305, 294, 284, 299), (301, 282, 283, 298), (298, 283, 291, 302), (304, 297, 290, 303), (292, 287, 289, 296), (276, 286, 288, 274), (297, 296, 289, 290), (283, 277, 287, 291), (285, 279, 296, 297), (281, 292, 296, 279), (300, 285, 297, 304), (302, 291, 294, 305), (286, 295, 293, 288), (291, 287, 292, 294), (286, 302, 305, 295), (278, 300, 304, 293), (293, 304, 303, 288), (276, 298, 302, 286), (274, 301, 298, 276), (295, 305, 299, 280), (280, 299, 300, 278), (288, 303, 301, 274), (306, 307, 309, 308), (308, 309, 313, 312), (312, 313, 311, 310), (310, 311, 307, 306), (308, 312, 310, 306), (313, 309, 307, 311), (314, 315, 317, 316), (316, 317, 321, 320), (320, 321, 319, 318), (318, 319, 315, 314), (316, 320, 318, 314), (321, 317, 315, 319), (330, 323, 325, 331), (342, 340, 329, 332), (332, 329, 327, 333), (338, 337, 323, 330), (343, 328, 326, 341), (335, 325, 323, 337), (351, 338, 330, 349), (347, 332, 333, 348), (353, 342, 332, 347), (349, 330, 331, 346), (346, 331, 339, 350), (352, 345, 338, 351), (340, 335, 337, 344), (324, 334, 336, 322), (345, 344, 337, 338), (331, 325, 335, 339), (333, 327, 344, 345), (329, 340, 344, 327), (348, 333, 345, 352), (350, 339, 342, 353), (334, 343, 341, 336), (339, 335, 340, 342), (334, 350, 353, 343), (326, 348, 352, 341), (341, 352, 351, 336), (324, 346, 350, 334), (322, 349, 346, 324), (343, 353, 347, 328), (328, 347, 348, 326), (336, 351, 349, 322), (354, 355, 357, 356), (356, 357, 361, 360), (360, 361, 359, 358), (358, 359, 355, 354), (356, 360, 358, 354), (361, 357, 355, 359), (362, 363, 365, 364), (364, 365, 369, 368), (368, 369, 367, 366), (366, 367, 363, 362), (364, 368, 366, 362), (369, 365, 363, 367), (378, 371, 373, 379), (390, 388, 377, 380), (380, 377, 375, 381), (386, 385, 371, 378), (391, 376, 374, 389), (383, 373, 371, 385), (399, 386, 378, 397), (395, 380, 381, 396), (401, 390, 380, 395), (397, 378, 379, 394), (394, 379, 387, 398), (400, 393, 386, 399), (388, 383, 385, 392), (372, 382, 384, 370), (393, 392, 385, 386), (379, 373, 383, 387), (381, 375, 392, 393), (377, 388, 392, 375), (396, 381, 393, 400), (398, 387, 390, 401), (382, 391, 389, 384), (387, 383, 388, 390), (382, 398, 401, 391), (374, 396, 400, 389), (389, 400, 399, 384), (372, 394, 398, 382), (370, 397, 394, 372), (391, 401, 395, 376), (376, 395, 396, 374), (384, 399, 397, 370), (402, 403, 405, 404), (404, 405, 409, 408), (408, 409, 407, 406), (406, 407, 403, 402), (404, 408, 406, 402), (409, 405, 403, 407), (410, 411, 413, 412), (412, 413, 417, 416), (416, 417, 415, 414), (414, 415, 411, 410), (412, 416, 414, 410), (417, 413, 411, 415), (426, 419, 421, 427), (438, 436, 425, 428), (428, 425, 423, 429), (434, 433, 419, 426), (439, 424, 422, 437), (431, 421, 419, 433), (447, 434, 426, 445), (443, 428, 429, 444), (449, 438, 428, 443), (445, 426, 427, 442), (442, 427, 435, 446), (448, 441, 434, 447), (436, 431, 433, 440), (420, 430, 432, 418), (441, 440, 433, 434), (427, 421, 431, 435), (429, 423, 440, 441), (425, 436, 440, 423), (444, 429, 441, 448), (446, 435, 438, 449), (430, 439, 437, 432), (435, 431, 436, 438), (430, 446, 449, 439), (422, 444, 448, 437), (437, 448, 447, 432), (420, 442, 446, 430), (418, 445, 442, 420), (439, 449, 443, 424), (424, 443, 444, 422), (432, 447, 445, 418), (450, 451, 453, 452), (452, 453, 457, 456), (456, 457, 455, 454), (454, 455, 451, 450), (452, 456, 454, 450), (457, 453, 451, 455), (458, 459, 461, 460), (460, 461, 465, 464), (464, 465, 463, 462), (462, 463, 459, 458), (460, 464, 462, 458), (465, 461, 459, 463), (474, 467, 469, 475), (486, 484, 473, 476), (476, 473, 471, 477), (482, 481, 467, 474), (487, 472, 470, 485), (479, 469, 467, 481), (495, 482, 474, 493), (491, 476, 477, 492), (497, 486, 476, 491), (493, 474, 475, 490), (490, 475, 483, 494), (496, 489, 482, 495), (484, 479, 481, 488), (468, 478, 480, 466), (489, 488, 481, 482), (475, 469, 479, 483), (477, 471, 488, 489), (473, 484, 488, 471), (492, 477, 489, 496), (494, 483, 486, 497), (478, 487, 485, 480), (483, 479, 484, 486), (478, 494, 497, 487), (470, 492, 496, 485), (485, 496, 495, 480), (468, 490, 494, 478), (466, 493, 490, 468), (487, 497, 491, 472), (472, 491, 492, 470), (480, 495, 493, 466)])
me_cube_087.polygons.foreach_set('material_index', [0, 0, 0, 0, 0, 2, 0, 0, 0, 0, 0, 1, 0, 0, 0, 0, 2, 0, 0, 0, 0, 1, 0, 0, 0, 0, 0, 0, 0, 0, 0, 0, 0, 0, 0, 0, 0, 0, 0, 0, 0, 0, 0, 0, 0, 0, 0, 0, 0, 0, 0, 0, 0, 0, 0, 0, 0, 0, 0, 0, 0, 0, 0, 0, 0, 0, 0, 0, 0, 0, 0, 0, 0, 0, 0, 0, 0, 0, 0, 0, 0, 0, 0, 0, 0, 0, 0, 0, 0, 0, 0, 0, 0, 0, 0, 0, 0, 0, 0, 0, 0, 0, 0, 0, 0, 0, 0, 0, 2, 0, 0, 0, 0, 0, 0, 0, 0, 0, 0, 0, 0, 0, 0, 0, 0, 0, 0, 0, 0, 0, 0, 0, 0, 0, 0, 0, 0, 0, 0, 0, 0, 0, 0, 0, 0, 0, 0, 0, 0, 0, 0, 0, 0, 0, 0, 0, 0, 0, 0, 0, 0, 0, 0, 0, 0, 0, 0, 0, 0, 0, 0, 0, 0, 0, 0, 0, 0, 0, 0, 0, 0, 0, 0, 0, 0, 0, 0, 0, 0, 0, 0, 0, 0, 0, 0, 0, 0, 0, 0, 0, 0, 0, 0, 0, 0, 0, 2, 3, 3, 3, 3, 3, 3, 3, 3, 3, 3, 3, 3, 4, 4, 4, 5, 4, 4, 5, 4, 4, 4, 4, 4, 4, 4, 5, 4, 5, 4, 5, 4, 4, 4, 4, 5, 5, 4, 4, 4, 4, 5, 6, 6, 6, 6, 6, 6, 6, 6, 6, 6, 6, 6, 7, 7, 7, 8, 7, 7, 8, 7, 7, 7, 7, 7, 7, 7, 8, 7, 8, 7, 8, 7, 7, 7, 7, 8, 8, 7, 7, 7, 7, 8, 9, 9, 9, 9, 9, 9, 9, 9, 9, 9, 9, 9, 10, 10, 10, 11, 10, 10, 11, 10, 10, 10, 10, 10, 10, 10, 11, 10, 11, 10, 11, 10, 10, 10, 10, 11, 11, 10, 10, 10, 10, 11, 12, 12, 12, 12, 12, 12, 12, 12, 12, 12, 12, 12, 13, 13, 13, 14, 13, 13, 14, 13, 13, 13, 13, 13, 13, 13, 14, 13, 14, 13, 14, 13, 13, 13, 13, 14, 14, 13, 13, 13, 13, 14, 15, 15, 15, 15, 15, 15, 15, 15, 15, 15, 15, 15, 16, 16, 16, 17, 16, 16, 17, 16, 16, 16, 16, 16, 16, 16, 17, 16, 17, 16, 17, 16, 16, 16, 16, 17, 17, 16, 16, 16, 16, 17, 18, 18, 18, 18, 18, 18, 18, 18, 18, 18, 18, 18, 19, 19, 19, 20, 19, 19, 20, 19, 19, 19, 19, 19, 19, 19, 20, 19, 20, 19, 20, 19, 19, 19, 19, 20, 20, 19, 19, 19, 19, 20])
_uv = me_cube_087.uv_layers.new(name='UVMap')
_uv.uv.foreach_set('vector', [0.5625, 0.1875, 0.625, 0.1875, 0.625, 0.25, 0.5625, 0.25, 0.5625, 0.25, 0.625, 0.25, 0.625, 0.5, 0.5625, 0.5, 0.5625, 0.6875, 0.625, 0.6875, 0.625, 0.75, 0.5625, 0.75, 0.5625, 0.75, 0.625, 0.75, 0.625, 1.0, 0.5625, 1.0, 0.125, 0.6875, 0.375, 0.6875, 0.375, 0.75, 0.125, 0.75, 0.625, 0.6875, 0.875, 0.6875, 0.875, 0.75, 0.625, 0.75, 0.4688, 0.09375, 0.4844, 0.09375, 0.4844, 0.1094, 0.4688, 0.1094, 0.125, 0.6094, 0.375, 0.6094, 0.375, 0.625, 0.125, 0.625, 0.5625, 0.6094, 0.625, 0.6094, 0.625, 0.625, 0.5625, 0.625, 0.5625, 0.1094, 0.625, 0.1094, 0.625, 0.125, 0.5625, 0.125, 0.5625, 0.0, 0.625, 0.0, 0.625, 0.0625, 0.5625, 0.0625, 0.625, 0.6562, 0.875, 0.6562, 0.875, 0.6875, 0.625, 0.6875, 0.125, 0.6562, 0.375, 0.6562, 0.375, 0.6875, 0.125, 0.6875, 0.5625, 0.6562, 0.625, 0.6562, 0.625, 0.6875, 0.5625, 0.6875, 0.5625, 0.5, 0.625, 0.5, 0.625, 0.5625, 0.5625, 0.5625, 0.125, 0.5, 0.375, 0.5, 0.375, 0.5625, 0.125, 0.5625, 0.625, 0.5, 0.875, 0.5, 0.875, 0.5625, 0.625, 0.5625, 0.5625, 0.1562, 0.625, 0.1562, 0.625, 0.1875, 0.5625, 0.1875, 0.5625, 0.1406, 0.625, 0.1406, 0.625, 0.1562, 0.5625, 0.1562, 0.5625, 0.5625, 0.625, 0.5625, 0.625, 0.5938, 0.5625, 0.5938, 0.125, 0.5625, 0.375, 0.5625, 0.375, 0.5938, 0.125, 0.5938, 0.625, 0.5625, 0.875, 0.5625, 0.875, 0.5938, 0.625, 0.5938, 0.5625, 0.6406, 0.625, 0.6406, 0.625, 0.6562, 0.5625, 0.6562, 0.125, 0.6406, 0.375, 0.6406, 0.375, 0.6562, 0.125, 0.6562, 0.5625, 0.0625, 0.625, 0.0625, 0.625, 0.09375, 0.5625, 0.09375, 0.4922, 0.0625, 0.5, 0.0625, 0.5, 0.09375, 0.4922, 0.09375, 0.4922, 0.6562, 0.4844, 0.6562, 0.4844, 0.6562, 0.4922, 0.6562, 0.4922, 0.5625, 0.5, 0.5625, 0.5, 0.5938, 0.4922, 0.5938, 0.4922, 0.1406, 0.5, 0.1406, 0.5, 0.1562, 0.4922, 0.1562, 0.4922, 0.1562, 0.5, 0.1562, 0.5, 0.1875, 0.4922, 0.1875, 0.4922, 0.5, 0.5, 0.5, 0.5, 0.5625, 0.4922, 0.5625, 0.4922, 0.6562, 0.5, 0.6562, 0.5, 0.6875, 0.4922, 0.6875, 0.4922, 0.0, 0.5, 0.0, 0.5, 0.0625, 0.4922, 0.0625, 0.4922, 0.1094, 0.5, 0.1094, 0.5, 0.125, 0.4922, 0.125, 0.5, 0.6406, 0.5, 0.6562, 0.5, 0.6562, 0.5, 0.6406, 0.4922, 0.75, 0.5, 0.75, 0.5, 1.0, 0.4922, 1.0, 0.4922, 0.6875, 0.5, 0.6875, 0.5, 0.75, 0.4922, 0.75, 0.4922, 0.25, 0.5, 0.25, 0.5, 0.5, 0.4922, 0.5, 0.4922, 0.1875, 0.5, 0.1875, 0.5, 0.25, 0.4922, 0.25, 0.375, 0.1875, 0.4375, 0.1875, 0.4375, 0.25, 0.375, 0.25, 0.375, 0.25, 0.4375, 0.25, 0.4375, 0.5, 0.375, 0.5, 0.375, 0.6875, 0.4375, 0.6875, 0.4375, 0.75, 0.375, 0.75, 0.375, 0.75, 0.4375, 0.75, 0.4375, 1.0, 0.375, 1.0, 0.375, 0.6094, 0.4375, 0.6094, 0.4375, 0.625, 0.375, 0.625, 0.375, 0.1094, 0.4375, 0.1094, 0.4375, 0.125, 0.375, 0.125, 0.375, 0.0, 0.4375, 0.0, 0.4375, 0.0625, 0.375, 0.0625, 0.375, 0.6562, 0.4375, 0.6562, 0.4375, 0.6875, 0.375, 0.6875, 0.375, 0.5, 0.4375, 0.5, 0.4375, 0.5625, 0.375, 0.5625, 0.375, 0.1562, 0.4375, 0.1562, 0.4375, 0.1875, 0.375, 0.1875, 0.375, 0.1406, 0.4375, 0.1406, 0.4375, 0.1562, 0.375, 0.1562, 0.375, 0.5625, 0.4375, 0.5625, 0.4375, 0.5938, 0.375, 0.5938, 0.375, 0.6406, 0.4375, 0.6406, 0.4375, 0.6562, 0.375, 0.6562, 0.375, 0.0625, 0.4375, 0.0625, 0.4375, 0.09375, 0.375, 0.09375, 0.375, 0.125, 0.4375, 0.125, 0.4375, 0.1406, 0.375, 0.1406, 0.375, 0.5938, 0.4375, 0.5938, 0.4375, 0.6094, 0.375, 0.6094, 0.4844, 0.6406, 0.4844, 0.625, 0.4844, 0.625, 0.4844, 0.6406, 0.4922, 0.125, 0.5, 0.125, 0.5, 0.1406, 0.4922, 0.1406, 0.5625, 0.125, 0.625, 0.125, 0.625, 0.1406, 0.5625, 0.1406, 0.5625, 0.5938, 0.625, 0.5938, 0.625, 0.6094, 0.5625, 0.6094, 0.125, 0.5938, 0.375, 0.5938, 0.375, 0.6094, 0.125, 0.6094, 0.4531, 0.125, 0.4688, 0.125, 0.4688, 0.1406, 0.4531, 0.1406, 0.4531, 0.5938, 0.4688, 0.5938, 0.4688, 0.6094, 0.4531, 0.6094, 0.4531, 0.1875, 0.4688, 0.1875, 0.4688, 0.25, 0.4531, 0.25, 0.4531, 0.25, 0.4688, 0.25, 0.4688, 0.5, 0.4531, 0.5, 0.4531, 0.6875, 0.4688, 0.6875, 0.4688, 0.75, 0.4531, 0.75, 0.4531, 0.75, 0.4688, 0.75, 0.4688, 1.0, 0.4531, 1.0, 0.4688, 0.125, 0.4844, 0.125, 0.4844, 0.1406, 0.4688, 0.1406, 0.4531, 0.1094, 0.4688, 0.1094, 0.4688, 0.125, 0.4531, 0.125, 0.4531, 0.0, 0.4688, 0.0, 0.4688, 0.0625, 0.4531, 0.0625, 0.4531, 0.6562, 0.4688, 0.6562, 0.4688, 0.6875, 0.4531, 0.6875, 0.4531, 0.5, 0.4688, 0.5, 0.4688, 0.5625, 0.4531, 0.5625, 0.4531, 0.1562, 0.4688, 0.1562, 0.4688, 0.1875, 0.4531, 0.1875, 0.4531, 0.1406, 0.4688, 0.1406, 0.4688, 0.1562, 0.4531, 0.1562, 0.4531, 0.5625, 0.4688, 0.5625, 0.4688, 0.5938, 0.4531, 0.5938, 0.4531, 0.6406, 0.4688, 0.6406, 0.4688, 0.6562, 0.4531, 0.6562, 0.4531, 0.0625, 0.4688, 0.0625, 0.4688, 0.09375, 0.4531, 0.09375, 0.4688, 0.1875, 0.4844, 0.1875, 0.4844, 0.25, 0.4688, 0.25, 0.4531, 0.09375, 0.4688, 0.09375, 0.4688, 0.1094, 0.4531, 0.1094, 0.375, 0.625, 0.4375, 0.625, 0.4375, 0.6406, 0.375, 0.6406, 0.375, 0.09375, 0.4375, 0.09375, 0.4375, 0.1094, 0.375, 0.1094, 0.4922, 0.09375, 0.5, 0.09375, 0.5, 0.1094, 0.4922, 0.1094, 0.4844, 0.6094, 0.4844, 0.5938, 0.4844, 0.5938, 0.4844, 0.6094, 0.125, 0.625, 0.375, 0.625, 0.375, 0.6406, 0.125, 0.6406, 0.5625, 0.625, 0.625, 0.625, 0.625, 0.6406, 0.5625, 0.6406, 0.5625, 0.09375, 0.625, 0.09375, 0.625, 0.1094, 0.5625, 0.1094, 0.4375, 0.09375, 0.4531, 0.09375, 0.4531, 0.1094, 0.4375, 0.1094, 0.4375, 0.625, 0.4531, 0.625, 0.4531, 0.6406, 0.4375, 0.6406, 0.4375, 0.0625, 0.4531, 0.0625, 0.4531, 0.09375, 0.4375, 0.09375, 0.4375, 0.6406, 0.4531, 0.6406, 0.4531, 0.6562, 0.4375, 0.6562, 0.4375, 0.5625, 0.4531, 0.5625, 0.4531, 0.5938, 0.4375, 0.5938, 0.4375, 0.1406, 0.4531, 0.1406, 0.4531, 0.1562, 0.4375, 0.1562, 0.4375, 0.1562, 0.4531, 0.1562, 0.4531, 0.1875, 0.4375, 0.1875, 0.4375, 0.5, 0.4531, 0.5, 0.4531, 0.5625, 0.4375, 0.5625, 0.4375, 0.6562, 0.4531, 0.6562, 0.4531, 0.6875, 0.4375, 0.6875, 0.4375, 0.0, 0.4531, 0.0, 0.4531, 0.0625, 0.4375, 0.0625, 0.4375, 0.1094, 0.4531, 0.1094, 0.4531, 0.125, 0.4375, 0.125, 0.4375, 0.6094, 0.4531, 0.6094, 0.4531, 0.625, 0.4375, 0.625, 0.4375, 0.75, 0.4531, 0.75, 0.4531, 1.0, 0.4375, 1.0, 0.4375, 0.6875, 0.4531, 0.6875, 0.4531, 0.75, 0.4375, 0.75, 0.4375, 0.25, 0.4531, 0.25, 0.4531, 0.5, 0.4375, 0.5, 0.4375, 0.1875, 0.4531, 0.1875, 0.4531, 0.25, 0.4375, 0.25, 0.4375, 0.5938, 0.4531, 0.5938, 0.4531, 0.6094, 0.4375, 0.6094, 0.4375, 0.125, 0.4531, 0.125, 0.4531, 0.1406, 0.4375, 0.1406, 0.4688, 0.625, 0.4844, 0.625, 0.4844, 0.6406, 0.4688, 0.6406, 0.4688, 0.5938, 0.4844, 0.5938, 0.4844, 0.6094, 0.4688, 0.6094, 0.4688, 0.25, 0.4844, 0.25, 0.4844, 0.5, 0.4688, 0.5, 0.4688, 0.625, 0.4688, 0.6406, 0.4531, 0.6406, 0.4531, 0.625, 0.4531, 0.6094, 0.4688, 0.6094, 0.4688, 0.6875, 0.4844, 0.6875, 0.4844, 0.75, 0.4688, 0.75, 0.625, 0.1094, 0.625, 0.09375, 0.625, 0.6562, 0.625, 0.6406, 0.625, 0.625, 0.625, 0.6094, 0.625, 0.5938, 0.875, 0.5938, 0.625, 0.1406, 0.625, 0.125, 0.4688, 0.75, 0.4844, 0.75, 0.4844, 1.0, 0.4688, 1.0, 0.4688, 0.6094, 0.4844, 0.6094, 0.4844, 0.625, 0.4688, 0.625, 0.4688, 0.1094, 0.4844, 0.1094, 0.4844, 0.125, 0.4688, 0.125, 0.4688, 0.0, 0.4844, 0.0, 0.4844, 0.0625, 0.4688, 0.0625, 0.4688, 0.6562, 0.4844, 0.6562, 0.4844, 0.6875, 0.4688, 0.6875, 0.4688, 0.5, 0.4844, 0.5, 0.4844, 0.5625, 0.4688, 0.5625, 0.4688, 0.1562, 0.4844, 0.1562, 0.4844, 0.1875, 0.4688, 0.1875, 0.4688, 0.1406, 0.4844, 0.1406, 0.4844, 0.1562, 0.4688, 0.1562, 0.4688, 0.5625, 0.4844, 0.5625, 0.4844, 0.5938, 0.4688, 0.5938, 0.4688, 0.6406, 0.4844, 0.6406, 0.4844, 0.6562, 0.4688, 0.6562, 0.4688, 0.0625, 0.4844, 0.0625, 0.4844, 0.09375, 0.4688, 0.09375, 0.4922, 0.6406, 0.5, 0.6406, 0.5, 0.6562, 0.4922, 0.6562, 0.4922, 0.6094, 0.5, 0.6094, 0.5, 0.625, 0.4922, 0.625, 0.4922, 0.5938, 0.5, 0.5938, 0.5, 0.6094, 0.4922, 0.6094, 0.4922, 0.625, 0.5, 0.625, 0.5, 0.6406, 0.4922, 0.6406, 0.4844, 0.625, 0.4844, 0.6094, 0.4844, 0.6094, 0.4844, 0.625, 0.5, 0.625, 0.5, 0.6406, 0.5, 0.6406, 0.5, 0.625, 0.5, 0.6094, 0.5, 0.625, 0.5, 0.625, 0.5, 0.6094, 0.4922, 0.5938, 0.5, 0.5938, 0.5, 0.5938, 0.4922, 0.5938, 0.4844, 0.6562, 0.4844, 0.6406, 0.4844, 0.6406, 0.4844, 0.6562, 0.5, 0.5938, 0.5, 0.6094, 0.5, 0.6094, 0.5, 0.5938, 0.5312, 0.09375, 0.5625, 0.09375, 0.5625, 0.1094, 0.5312, 0.1094, 0.5312, 0.625, 0.5625, 0.625, 0.5625, 0.6406, 0.5312, 0.6406, 0.5312, 0.5938, 0.5625, 0.5938, 0.5625, 0.6094, 0.5312, 0.6094, 0.5312, 0.125, 0.5625, 0.125, 0.5625, 0.1406, 0.5312, 0.1406, 0.5312, 0.0625, 0.5625, 0.0625, 0.5625, 0.09375, 0.5312, 0.09375, 0.5312, 0.6406, 0.5625, 0.6406, 0.5625, 0.6562, 0.5312, 0.6562, 0.5312, 0.5625, 0.5625, 0.5625, 0.5625, 0.5938, 0.5312, 0.5938, 0.5312, 0.1406, 0.5625, 0.1406, 0.5625, 0.1562, 0.5312, 0.1562, 0.5312, 0.1562, 0.5625, 0.1562, 0.5625, 0.1875, 0.5312, 0.1875, 0.5312, 0.5, 0.5625, 0.5, 0.5625, 0.5625, 0.5312, 0.5625, 0.5312, 0.6562, 0.5625, 0.6562, 0.5625, 0.6875, 0.5312, 0.6875, 0.5312, 0.0, 0.5625, 0.0, 0.5625, 0.0625, 0.5312, 0.0625, 0.5312, 0.1094, 0.5625, 0.1094, 0.5625, 0.125, 0.5312, 0.125, 0.5312, 0.6094, 0.5625, 0.6094, 0.5625, 0.625, 0.5312, 0.625, 0.5312, 0.75, 0.5625, 0.75, 0.5625, 1.0, 0.5312, 1.0, 0.5312, 0.6875, 0.5625, 0.6875, 0.5625, 0.75, 0.5312, 0.75, 0.5312, 0.25, 0.5625, 0.25, 0.5625, 0.5, 0.5312, 0.5, 0.5312, 0.1875, 0.5625, 0.1875, 0.5625, 0.25, 0.5312, 0.25, 0.5156, 0.1875, 0.5312, 0.1875, 0.5312, 0.25, 0.5156, 0.25, 0.5156, 0.25, 0.5312, 0.25, 0.5312, 0.5, 0.5156, 0.5, 0.5156, 0.6875, 0.5312, 0.6875, 0.5312, 0.75, 0.5156, 0.75, 0.5156, 0.75, 0.5312, 0.75, 0.5312, 1.0, 0.5156, 1.0, 0.5156, 0.6094, 0.5312, 0.6094, 0.5312, 0.625, 0.5156, 0.625, 0.5156, 0.1094, 0.5312, 0.1094, 0.5312, 0.125, 0.5156, 0.125, 0.5156, 0.0, 0.5312, 0.0, 0.5312, 0.0625, 0.5156, 0.0625, 0.5156, 0.6562, 0.5312, 0.6562, 0.5312, 0.6875, 0.5156, 0.6875, 0.5156, 0.5, 0.5312, 0.5, 0.5312, 0.5625, 0.5156, 0.5625, 0.5156, 0.1562, 0.5312, 0.1562, 0.5312, 0.1875, 0.5156, 0.1875, 0.5156, 0.1406, 0.5312, 0.1406, 0.5312, 0.1562, 0.5156, 0.1562, 0.5156, 0.5625, 0.5312, 0.5625, 0.5312, 0.5938, 0.5156, 0.5938, 0.5156, 0.6406, 0.5312, 0.6406, 0.5312, 0.6562, 0.5156, 0.6562, 0.5156, 0.0625, 0.5312, 0.0625, 0.5312, 0.09375, 0.5156, 0.09375, 0.5156, 0.125, 0.5312, 0.125, 0.5312, 0.1406, 0.5156, 0.1406, 0.5156, 0.5938, 0.5312, 0.5938, 0.5312, 0.6094, 0.5156, 0.6094, 0.5156, 0.625, 0.5312, 0.625, 0.5312, 0.6406, 0.5156, 0.6406, 0.5156, 0.09375, 0.5312, 0.09375, 0.5312, 0.1094, 0.5156, 0.1094, 0.5, 0.09375, 0.5156, 0.09375, 0.5156, 0.1094, 0.5, 0.1094, 0.5, 0.625, 0.5156, 0.625, 0.5156, 0.6406, 0.5, 0.6406, 0.5, 0.5938, 0.5156, 0.5938, 0.5156, 0.6094, 0.5, 0.6094, 0.5, 0.125, 0.5156, 0.125, 0.5156, 0.1406, 0.5, 0.1406, 0.5, 0.0625, 0.5156, 0.0625, 0.5156, 0.09375, 0.5, 0.09375, 0.5, 0.6406, 0.5156, 0.6406, 0.5156, 0.6562, 0.5, 0.6562, 0.5, 0.5625, 0.5156, 0.5625, 0.5156, 0.5938, 0.5, 0.5938, 0.5, 0.1406, 0.5156, 0.1406, 0.5156, 0.1562, 0.5, 0.1562, 0.5, 0.1562, 0.5156, 0.1562, 0.5156, 0.1875, 0.5, 0.1875, 0.5, 0.5, 0.5156, 0.5, 0.5156, 0.5625, 0.5, 0.5625, 0.5, 0.6562, 0.5156, 0.6562, 0.5156, 0.6875, 0.5, 0.6875, 0.5, 0.0, 0.5156, 0.0, 0.5156, 0.0625, 0.5, 0.0625, 0.5, 0.1094, 0.5156, 0.1094, 0.5156, 0.125, 0.5, 0.125, 0.5, 0.6094, 0.5156, 0.6094, 0.5156, 0.625, 0.5, 0.625, 0.5, 0.75, 0.5156, 0.75, 0.5156, 1.0, 0.5, 1.0, 0.5, 0.6875, 0.5156, 0.6875, 0.5156, 0.75, 0.5, 0.75, 0.5, 0.25, 0.5156, 0.25, 0.5156, 0.5, 0.5, 0.5, 0.5, 0.1875, 0.5156, 0.1875, 0.5156, 0.25, 0.5, 0.25, 0.4844, 0.5938, 0.4922, 0.5938, 0.4922, 0.5938, 0.4844, 0.5938, 0.4844, 0.625, 0.4922, 0.625, 0.4922, 0.6406, 0.4844, 0.6406, 0.4844, 0.5938, 0.4922, 0.5938, 0.4922, 0.6094, 0.4844, 0.6094, 0.4844, 0.6094, 0.4922, 0.6094, 0.4922, 0.625, 0.4844, 0.625, 0.4844, 0.6406, 0.4922, 0.6406, 0.4922, 0.6562, 0.4844, 0.6562, 0.4844, 0.09375, 0.4922, 0.09375, 0.4922, 0.1094, 0.4844, 0.1094, 0.4844, 0.125, 0.4922, 0.125, 0.4922, 0.1406, 0.4844, 0.1406, 0.4844, 0.1875, 0.4922, 0.1875, 0.4922, 0.25, 0.4844, 0.25, 0.4844, 0.25, 0.4922, 0.25, 0.4922, 0.5, 0.4844, 0.5, 0.4844, 0.6875, 0.4922, 0.6875, 0.4922, 0.75, 0.4844, 0.75, 0.4844, 0.75, 0.4922, 0.75, 0.4922, 1.0, 0.4844, 1.0, 0.4844, 0.1094, 0.4922, 0.1094, 0.4922, 0.125, 0.4844, 0.125, 0.4844, 0.0, 0.4922, 0.0, 0.4922, 0.0625, 0.4844, 0.0625, 0.4844, 0.6562, 0.4922, 0.6562, 0.4922, 0.6875, 0.4844, 0.6875, 0.4844, 0.5, 0.4922, 0.5, 0.4922, 0.5625, 0.4844, 0.5625, 0.4844, 0.1562, 0.4922, 0.1562, 0.4922, 0.1875, 0.4844, 0.1875, 0.4844, 0.1406, 0.4922, 0.1406, 0.4922, 0.1562, 0.4844, 0.1562, 0.4844, 0.5625, 0.4922, 0.5625, 0.4922, 0.5938, 0.4844, 0.5938, 0.5, 0.6562, 0.4922, 0.6562, 0.4922, 0.6562, 0.5, 0.6562, 0.4844, 0.0625, 0.4922, 0.0625, 0.4922, 0.09375, 0.4844, 0.09375, 0.0, 0.0, 0.0, 0.0, 0.0, 0.0, 0.0, 0.0, 0.0, 0.0, 0.0, 0.0, 0.0, 0.0, 0.0, 0.0, 0.0, 0.0, 0.0, 0.0, 0.0, 0.0, 0.0, 0.0, 0.0, 0.0, 0.0, 0.0, 0.0, 0.0, 0.0, 0.0, 0.0, 0.0, 0.0, 0.0, 0.375, 0.0, 0.625, 0.0, 0.625, 0.25, 0.375, 0.25, 0.375, 0.25, 0.625, 0.25, 0.625, 0.5, 0.375, 0.5, 0.375, 0.5, 0.625, 0.5, 0.625, 0.75, 0.375, 0.75, 0.375, 0.75, 0.625, 0.75, 0.625, 1.0, 0.375, 1.0, 0.125, 0.5, 0.375, 0.5, 0.375, 0.75, 0.125, 0.75, 0.625, 0.5, 0.875, 0.5, 0.875, 0.75, 0.625, 0.75, 0.375, 0.0, 0.625, 0.0, 0.625, 0.25, 0.375, 0.25, 0.375, 0.25, 0.625, 0.25, 0.625, 0.5, 0.375, 0.5, 0.375, 0.5, 0.625, 0.5, 0.625, 0.75, 0.375, 0.75, 0.375, 0.75, 0.625, 0.75, 0.625, 1.0, 0.375, 1.0, 0.125, 0.5, 0.375, 0.5, 0.375, 0.75, 0.125, 0.75, 0.625, 0.5, 0.875, 0.5, 0.875, 0.75, 0.625, 0.75, 0.6119, 0.0, 0.625, 0.0, 0.625, 0.25, 0.6119, 0.25, 0.6119, 0.4846, 0.625, 0.4846, 0.625, 0.5, 0.6119, 0.5, 0.6119, 0.5, 0.625, 0.5, 0.625, 0.75, 0.6119, 0.75, 0.6119, 0.9852, 0.625, 0.9852, 0.625, 1.0, 0.6119, 1.0, 0.3596, 0.5, 0.375, 0.5, 0.375, 0.75, 0.3596, 0.75, 0.8602, 0.5, 0.875, 0.5, 0.875, 0.75, 0.8602, 0.75, 0.3893, 0.9852, 0.6119, 0.9852, 0.6119, 1.0, 0.3893, 1.0, 0.3893, 0.5, 0.6119, 0.5, 0.6119, 0.75, 0.3893, 0.75, 0.3893, 0.4846, 0.6119, 0.4846, 0.6119, 0.5, 0.3893, 0.5, 0.3893, 0.0, 0.6119, 0.0, 0.6119, 0.25, 0.3893, 0.25, 0.3893, 0.25, 0.6119, 0.25, 0.6119, 0.2648, 0.3893, 0.2648, 0.3893, 0.7654, 0.6119, 0.7654, 0.6119, 0.9852, 0.3893, 0.9852, 0.6404, 0.5, 0.8602, 0.5, 0.8602, 0.75, 0.6404, 0.75, 0.125, 0.5, 0.1398, 0.5, 0.1398, 0.75, 0.125, 0.75, 0.6119, 0.7654, 0.625, 0.7654, 0.625, 0.9852, 0.6119, 0.9852, 0.6119, 0.25, 0.625, 0.25, 0.625, 0.2648, 0.6119, 0.2648, 0.6119, 0.75, 0.625, 0.75, 0.625, 0.7654, 0.6119, 0.7654, 0.625, 0.5, 0.6404, 0.5, 0.6404, 0.75, 0.625, 0.75, 0.3893, 0.75, 0.6119, 0.75, 0.6119, 0.7654, 0.3893, 0.7654, 0.3893, 0.2648, 0.6119, 0.2648, 0.6119, 0.4846, 0.3893, 0.4846, 0.1398, 0.5, 0.3596, 0.5, 0.3596, 0.75, 0.1398, 0.75, 0.6119, 0.2648, 0.625, 0.2648, 0.625, 0.4846, 0.6119, 0.4846, 0.375, 0.2648, 0.3893, 0.2648, 0.3893, 0.4846, 0.375, 0.4846, 0.375, 0.75, 0.3893, 0.75, 0.3893, 0.7654, 0.375, 0.7654, 0.375, 0.7654, 0.3893, 0.7654, 0.3893, 0.9852, 0.375, 0.9852, 0.375, 0.25, 0.3893, 0.25, 0.3893, 0.2648, 0.375, 0.2648, 0.375, 0.0, 0.3893, 0.0, 0.3893, 0.25, 0.375, 0.25, 0.375, 0.4846, 0.3893, 0.4846, 0.3893, 0.5, 0.375, 0.5, 0.375, 0.5, 0.3893, 0.5, 0.3893, 0.75, 0.375, 0.75, 0.375, 0.9852, 0.3893, 0.9852, 0.3893, 1.0, 0.375, 1.0, 0.375, 0.0, 0.625, 0.0, 0.625, 0.25, 0.375, 0.25, 0.375, 0.25, 0.625, 0.25, 0.625, 0.5, 0.375, 0.5, 0.375, 0.5, 0.625, 0.5, 0.625, 0.75, 0.375, 0.75, 0.375, 0.75, 0.625, 0.75, 0.625, 1.0, 0.375, 1.0, 0.125, 0.5, 0.375, 0.5, 0.375, 0.75, 0.125, 0.75, 0.625, 0.5, 0.875, 0.5, 0.875, 0.75, 0.625, 0.75, 0.375, 0.0, 0.625, 0.0, 0.625, 0.25, 0.375, 0.25, 0.375, 0.25, 0.625, 0.25, 0.625, 0.5, 0.375, 0.5, 0.375, 0.5, 0.625, 0.5, 0.625, 0.75, 0.375, 0.75, 0.375, 0.75, 0.625, 0.75, 0.625, 1.0, 0.375, 1.0, 0.125, 0.5, 0.375, 0.5, 0.375, 0.75, 0.125, 0.75, 0.625, 0.5, 0.875, 0.5, 0.875, 0.75, 0.625, 0.75, 0.6119, 0.0, 0.625, 0.0, 0.625, 0.25, 0.6119, 0.25, 0.6119, 0.4846, 0.625, 0.4846, 0.625, 0.5, 0.6119, 0.5, 0.6119, 0.5, 0.625, 0.5, 0.625, 0.75, 0.6119, 0.75, 0.6119, 0.9852, 0.625, 0.9852, 0.625, 1.0, 0.6119, 1.0, 0.3596, 0.5, 0.375, 0.5, 0.375, 0.75, 0.3596, 0.75, 0.8602, 0.5, 0.875, 0.5, 0.875, 0.75, 0.8602, 0.75, 0.3893, 0.9852, 0.6119, 0.9852, 0.6119, 1.0, 0.3893, 1.0, 0.3893, 0.5, 0.6119, 0.5, 0.6119, 0.75, 0.3893, 0.75, 0.3893, 0.4846, 0.6119, 0.4846, 0.6119, 0.5, 0.3893, 0.5, 0.3893, 0.0, 0.6119, 0.0, 0.6119, 0.25, 0.3893, 0.25, 0.3893, 0.25, 0.6119, 0.25, 0.6119, 0.2648, 0.3893, 0.2648, 0.3893, 0.7654, 0.6119, 0.7654, 0.6119, 0.9852, 0.3893, 0.9852, 0.6404, 0.5, 0.8602, 0.5, 0.8602, 0.75, 0.6404, 0.75, 0.125, 0.5, 0.1398, 0.5, 0.1398, 0.75, 0.125, 0.75, 0.6119, 0.7654, 0.625, 0.7654, 0.625, 0.9852, 0.6119, 0.9852, 0.6119, 0.25, 0.625, 0.25, 0.625, 0.2648, 0.6119, 0.2648, 0.6119, 0.75, 0.625, 0.75, 0.625, 0.7654, 0.6119, 0.7654, 0.625, 0.5, 0.6404, 0.5, 0.6404, 0.75, 0.625, 0.75, 0.3893, 0.75, 0.6119, 0.75, 0.6119, 0.7654, 0.3893, 0.7654, 0.3893, 0.2648, 0.6119, 0.2648, 0.6119, 0.4846, 0.3893, 0.4846, 0.1398, 0.5, 0.3596, 0.5, 0.3596, 0.75, 0.1398, 0.75, 0.6119, 0.2648, 0.625, 0.2648, 0.625, 0.4846, 0.6119, 0.4846, 0.375, 0.2648, 0.3893, 0.2648, 0.3893, 0.4846, 0.375, 0.4846, 0.375, 0.75, 0.3893, 0.75, 0.3893, 0.7654, 0.375, 0.7654, 0.375, 0.7654, 0.3893, 0.7654, 0.3893, 0.9852, 0.375, 0.9852, 0.375, 0.25, 0.3893, 0.25, 0.3893, 0.2648, 0.375, 0.2648, 0.375, 0.0, 0.3893, 0.0, 0.3893, 0.25, 0.375, 0.25, 0.375, 0.4846, 0.3893, 0.4846, 0.3893, 0.5, 0.375, 0.5, 0.375, 0.5, 0.3893, 0.5, 0.3893, 0.75, 0.375, 0.75, 0.375, 0.9852, 0.3893, 0.9852, 0.3893, 1.0, 0.375, 1.0, 0.375, 0.0, 0.625, 0.0, 0.625, 0.25, 0.375, 0.25, 0.375, 0.25, 0.625, 0.25, 0.625, 0.5, 0.375, 0.5, 0.375, 0.5, 0.625, 0.5, 0.625, 0.75, 0.375, 0.75, 0.375, 0.75, 0.625, 0.75, 0.625, 1.0, 0.375, 1.0, 0.125, 0.5, 0.375, 0.5, 0.375, 0.75, 0.125, 0.75, 0.625, 0.5, 0.875, 0.5, 0.875, 0.75, 0.625, 0.75, 0.375, 0.0, 0.625, 0.0, 0.625, 0.25, 0.375, 0.25, 0.375, 0.25, 0.625, 0.25, 0.625, 0.5, 0.375, 0.5, 0.375, 0.5, 0.625, 0.5, 0.625, 0.75, 0.375, 0.75, 0.375, 0.75, 0.625, 0.75, 0.625, 1.0, 0.375, 1.0, 0.125, 0.5, 0.375, 0.5, 0.375, 0.75, 0.125, 0.75, 0.625, 0.5, 0.875, 0.5, 0.875, 0.75, 0.625, 0.75, 0.6119, 0.0, 0.625, 0.0, 0.625, 0.25, 0.6119, 0.25, 0.6119, 0.4846, 0.625, 0.4846, 0.625, 0.5, 0.6119, 0.5, 0.6119, 0.5, 0.625, 0.5, 0.625, 0.75, 0.6119, 0.75, 0.6119, 0.9852, 0.625, 0.9852, 0.625, 1.0, 0.6119, 1.0, 0.3596, 0.5, 0.375, 0.5, 0.375, 0.75, 0.3596, 0.75, 0.8602, 0.5, 0.875, 0.5, 0.875, 0.75, 0.8602, 0.75, 0.3893, 0.9852, 0.6119, 0.9852, 0.6119, 1.0, 0.3893, 1.0, 0.3893, 0.5, 0.6119, 0.5, 0.6119, 0.75, 0.3893, 0.75, 0.3893, 0.4846, 0.6119, 0.4846, 0.6119, 0.5, 0.3893, 0.5, 0.3893, 0.0, 0.6119, 0.0, 0.6119, 0.25, 0.3893, 0.25, 0.3893, 0.25, 0.6119, 0.25, 0.6119, 0.2648, 0.3893, 0.2648, 0.3893, 0.7654, 0.6119, 0.7654, 0.6119, 0.9852, 0.3893, 0.9852, 0.6404, 0.5, 0.8602, 0.5, 0.8602, 0.75, 0.6404, 0.75, 0.125, 0.5, 0.1398, 0.5, 0.1398, 0.75, 0.125, 0.75, 0.6119, 0.7654, 0.625, 0.7654, 0.625, 0.9852, 0.6119, 0.9852, 0.6119, 0.25, 0.625, 0.25, 0.625, 0.2648, 0.6119, 0.2648, 0.6119, 0.75, 0.625, 0.75, 0.625, 0.7654, 0.6119, 0.7654, 0.625, 0.5, 0.6404, 0.5, 0.6404, 0.75, 0.625, 0.75, 0.3893, 0.75, 0.6119, 0.75, 0.6119, 0.7654, 0.3893, 0.7654, 0.3893, 0.2648, 0.6119, 0.2648, 0.6119, 0.4846, 0.3893, 0.4846, 0.1398, 0.5, 0.3596, 0.5, 0.3596, 0.75, 0.1398, 0.75, 0.6119, 0.2648, 0.625, 0.2648, 0.625, 0.4846, 0.6119, 0.4846, 0.375, 0.2648, 0.3893, 0.2648, 0.3893, 0.4846, 0.375, 0.4846, 0.375, 0.75, 0.3893, 0.75, 0.3893, 0.7654, 0.375, 0.7654, 0.375, 0.7654, 0.3893, 0.7654, 0.3893, 0.9852, 0.375, 0.9852, 0.375, 0.25, 0.3893, 0.25, 0.3893, 0.2648, 0.375, 0.2648, 0.375, 0.0, 0.3893, 0.0, 0.3893, 0.25, 0.375, 0.25, 0.375, 0.4846, 0.3893, 0.4846, 0.3893, 0.5, 0.375, 0.5, 0.375, 0.5, 0.3893, 0.5, 0.3893, 0.75, 0.375, 0.75, 0.375, 0.9852, 0.3893, 0.9852, 0.3893, 1.0, 0.375, 1.0, 0.375, 0.0, 0.625, 0.0, 0.625, 0.25, 0.375, 0.25, 0.375, 0.25, 0.625, 0.25, 0.625, 0.5, 0.375, 0.5, 0.375, 0.5, 0.625, 0.5, 0.625, 0.75, 0.375, 0.75, 0.375, 0.75, 0.625, 0.75, 0.625, 1.0, 0.375, 1.0, 0.125, 0.5, 0.375, 0.5, 0.375, 0.75, 0.125, 0.75, 0.625, 0.5, 0.875, 0.5, 0.875, 0.75, 0.625, 0.75, 0.375, 0.0, 0.625, 0.0, 0.625, 0.25, 0.375, 0.25, 0.375, 0.25, 0.625, 0.25, 0.625, 0.5, 0.375, 0.5, 0.375, 0.5, 0.625, 0.5, 0.625, 0.75, 0.375, 0.75, 0.375, 0.75, 0.625, 0.75, 0.625, 1.0, 0.375, 1.0, 0.125, 0.5, 0.375, 0.5, 0.375, 0.75, 0.125, 0.75, 0.625, 0.5, 0.875, 0.5, 0.875, 0.75, 0.625, 0.75, 0.6119, 0.0, 0.625, 0.0, 0.625, 0.25, 0.6119, 0.25, 0.6119, 0.4846, 0.625, 0.4846, 0.625, 0.5, 0.6119, 0.5, 0.6119, 0.5, 0.625, 0.5, 0.625, 0.75, 0.6119, 0.75, 0.6119, 0.9852, 0.625, 0.9852, 0.625, 1.0, 0.6119, 1.0, 0.3596, 0.5, 0.375, 0.5, 0.375, 0.75, 0.3596, 0.75, 0.8602, 0.5, 0.875, 0.5, 0.875, 0.75, 0.8602, 0.75, 0.3893, 0.9852, 0.6119, 0.9852, 0.6119, 1.0, 0.3893, 1.0, 0.3893, 0.5, 0.6119, 0.5, 0.6119, 0.75, 0.3893, 0.75, 0.3893, 0.4846, 0.6119, 0.4846, 0.6119, 0.5, 0.3893, 0.5, 0.3893, 0.0, 0.6119, 0.0, 0.6119, 0.25, 0.3893, 0.25, 0.3893, 0.25, 0.6119, 0.25, 0.6119, 0.2648, 0.3893, 0.2648, 0.3893, 0.7654, 0.6119, 0.7654, 0.6119, 0.9852, 0.3893, 0.9852, 0.6404, 0.5, 0.8602, 0.5, 0.8602, 0.75, 0.6404, 0.75, 0.125, 0.5, 0.1398, 0.5, 0.1398, 0.75, 0.125, 0.75, 0.6119, 0.7654, 0.625, 0.7654, 0.625, 0.9852, 0.6119, 0.9852, 0.6119, 0.25, 0.625, 0.25, 0.625, 0.2648, 0.6119, 0.2648, 0.6119, 0.75, 0.625, 0.75, 0.625, 0.7654, 0.6119, 0.7654, 0.625, 0.5, 0.6404, 0.5, 0.6404, 0.75, 0.625, 0.75, 0.3893, 0.75, 0.6119, 0.75, 0.6119, 0.7654, 0.3893, 0.7654, 0.3893, 0.2648, 0.6119, 0.2648, 0.6119, 0.4846, 0.3893, 0.4846, 0.1398, 0.5, 0.3596, 0.5, 0.3596, 0.75, 0.1398, 0.75, 0.6119, 0.2648, 0.625, 0.2648, 0.625, 0.4846, 0.6119, 0.4846, 0.375, 0.2648, 0.3893, 0.2648, 0.3893, 0.4846, 0.375, 0.4846, 0.375, 0.75, 0.3893, 0.75, 0.3893, 0.7654, 0.375, 0.7654, 0.375, 0.7654, 0.3893, 0.7654, 0.3893, 0.9852, 0.375, 0.9852, 0.375, 0.25, 0.3893, 0.25, 0.3893, 0.2648, 0.375, 0.2648, 0.375, 0.0, 0.3893, 0.0, 0.3893, 0.25, 0.375, 0.25, 0.375, 0.4846, 0.3893, 0.4846, 0.3893, 0.5, 0.375, 0.5, 0.375, 0.5, 0.3893, 0.5, 0.3893, 0.75, 0.375, 0.75, 0.375, 0.9852, 0.3893, 0.9852, 0.3893, 1.0, 0.375, 1.0, 0.375, 0.0, 0.625, 0.0, 0.625, 0.25, 0.375, 0.25, 0.375, 0.25, 0.625, 0.25, 0.625, 0.5, 0.375, 0.5, 0.375, 0.5, 0.625, 0.5, 0.625, 0.75, 0.375, 0.75, 0.375, 0.75, 0.625, 0.75, 0.625, 1.0, 0.375, 1.0, 0.125, 0.5, 0.375, 0.5, 0.375, 0.75, 0.125, 0.75, 0.625, 0.5, 0.875, 0.5, 0.875, 0.75, 0.625, 0.75, 0.375, 0.0, 0.625, 0.0, 0.625, 0.25, 0.375, 0.25, 0.375, 0.25, 0.625, 0.25, 0.625, 0.5, 0.375, 0.5, 0.375, 0.5, 0.625, 0.5, 0.625, 0.75, 0.375, 0.75, 0.375, 0.75, 0.625, 0.75, 0.625, 1.0, 0.375, 1.0, 0.125, 0.5, 0.375, 0.5, 0.375, 0.75, 0.125, 0.75, 0.625, 0.5, 0.875, 0.5, 0.875, 0.75, 0.625, 0.75, 0.6119, 0.0, 0.625, 0.0, 0.625, 0.25, 0.6119, 0.25, 0.6119, 0.4846, 0.625, 0.4846, 0.625, 0.5, 0.6119, 0.5, 0.6119, 0.5, 0.625, 0.5, 0.625, 0.75, 0.6119, 0.75, 0.6119, 0.9852, 0.625, 0.9852, 0.625, 1.0, 0.6119, 1.0, 0.3596, 0.5, 0.375, 0.5, 0.375, 0.75, 0.3596, 0.75, 0.8602, 0.5, 0.875, 0.5, 0.875, 0.75, 0.8602, 0.75, 0.3893, 0.9852, 0.6119, 0.9852, 0.6119, 1.0, 0.3893, 1.0, 0.3893, 0.5, 0.6119, 0.5, 0.6119, 0.75, 0.3893, 0.75, 0.3893, 0.4846, 0.6119, 0.4846, 0.6119, 0.5, 0.3893, 0.5, 0.3893, 0.0, 0.6119, 0.0, 0.6119, 0.25, 0.3893, 0.25, 0.3893, 0.25, 0.6119, 0.25, 0.6119, 0.2648, 0.3893, 0.2648, 0.3893, 0.7654, 0.6119, 0.7654, 0.6119, 0.9852, 0.3893, 0.9852, 0.6404, 0.5, 0.8602, 0.5, 0.8602, 0.75, 0.6404, 0.75, 0.125, 0.5, 0.1398, 0.5, 0.1398, 0.75, 0.125, 0.75, 0.6119, 0.7654, 0.625, 0.7654, 0.625, 0.9852, 0.6119, 0.9852, 0.6119, 0.25, 0.625, 0.25, 0.625, 0.2648, 0.6119, 0.2648, 0.6119, 0.75, 0.625, 0.75, 0.625, 0.7654, 0.6119, 0.7654, 0.625, 0.5, 0.6404, 0.5, 0.6404, 0.75, 0.625, 0.75, 0.3893, 0.75, 0.6119, 0.75, 0.6119, 0.7654, 0.3893, 0.7654, 0.3893, 0.2648, 0.6119, 0.2648, 0.6119, 0.4846, 0.3893, 0.4846, 0.1398, 0.5, 0.3596, 0.5, 0.3596, 0.75, 0.1398, 0.75, 0.6119, 0.2648, 0.625, 0.2648, 0.625, 0.4846, 0.6119, 0.4846, 0.375, 0.2648, 0.3893, 0.2648, 0.3893, 0.4846, 0.375, 0.4846, 0.375, 0.75, 0.3893, 0.75, 0.3893, 0.7654, 0.375, 0.7654, 0.375, 0.7654, 0.3893, 0.7654, 0.3893, 0.9852, 0.375, 0.9852, 0.375, 0.25, 0.3893, 0.25, 0.3893, 0.2648, 0.375, 0.2648, 0.375, 0.0, 0.3893, 0.0, 0.3893, 0.25, 0.375, 0.25, 0.375, 0.4846, 0.3893, 0.4846, 0.3893, 0.5, 0.375, 0.5, 0.375, 0.5, 0.3893, 0.5, 0.3893, 0.75, 0.375, 0.75, 0.375, 0.9852, 0.3893, 0.9852, 0.3893, 1.0, 0.375, 1.0, 0.375, 0.0, 0.625, 0.0, 0.625, 0.25, 0.375, 0.25, 0.375, 0.25, 0.625, 0.25, 0.625, 0.5, 0.375, 0.5, 0.375, 0.5, 0.625, 0.5, 0.625, 0.75, 0.375, 0.75, 0.375, 0.75, 0.625, 0.75, 0.625, 1.0, 0.375, 1.0, 0.125, 0.5, 0.375, 0.5, 0.375, 0.75, 0.125, 0.75, 0.625, 0.5, 0.875, 0.5, 0.875, 0.75, 0.625, 0.75, 0.375, 0.0, 0.625, 0.0, 0.625, 0.25, 0.375, 0.25, 0.375, 0.25, 0.625, 0.25, 0.625, 0.5, 0.375, 0.5, 0.375, 0.5, 0.625, 0.5, 0.625, 0.75, 0.375, 0.75, 0.375, 0.75, 0.625, 0.75, 0.625, 1.0, 0.375, 1.0, 0.125, 0.5, 0.375, 0.5, 0.375, 0.75, 0.125, 0.75, 0.625, 0.5, 0.875, 0.5, 0.875, 0.75, 0.625, 0.75, 0.6119, 0.0, 0.625, 0.0, 0.625, 0.25, 0.6119, 0.25, 0.6119, 0.4846, 0.625, 0.4846, 0.625, 0.5, 0.6119, 0.5, 0.6119, 0.5, 0.625, 0.5, 0.625, 0.75, 0.6119, 0.75, 0.6119, 0.9852, 0.625, 0.9852, 0.625, 1.0, 0.6119, 1.0, 0.3596, 0.5, 0.375, 0.5, 0.375, 0.75, 0.3596, 0.75, 0.8602, 0.5, 0.875, 0.5, 0.875, 0.75, 0.8602, 0.75, 0.3893, 0.9852, 0.6119, 0.9852, 0.6119, 1.0, 0.3893, 1.0, 0.3893, 0.5, 0.6119, 0.5, 0.6119, 0.75, 0.3893, 0.75, 0.3893, 0.4846, 0.6119, 0.4846, 0.6119, 0.5, 0.3893, 0.5, 0.3893, 0.0, 0.6119, 0.0, 0.6119, 0.25, 0.3893, 0.25, 0.3893, 0.25, 0.6119, 0.25, 0.6119, 0.2648, 0.3893, 0.2648, 0.3893, 0.7654, 0.6119, 0.7654, 0.6119, 0.9852, 0.3893, 0.9852, 0.6404, 0.5, 0.8602, 0.5, 0.8602, 0.75, 0.6404, 0.75, 0.125, 0.5, 0.1398, 0.5, 0.1398, 0.75, 0.125, 0.75, 0.6119, 0.7654, 0.625, 0.7654, 0.625, 0.9852, 0.6119, 0.9852, 0.6119, 0.25, 0.625, 0.25, 0.625, 0.2648, 0.6119, 0.2648, 0.6119, 0.75, 0.625, 0.75, 0.625, 0.7654, 0.6119, 0.7654, 0.625, 0.5, 0.6404, 0.5, 0.6404, 0.75, 0.625, 0.75, 0.3893, 0.75, 0.6119, 0.75, 0.6119, 0.7654, 0.3893, 0.7654, 0.3893, 0.2648, 0.6119, 0.2648, 0.6119, 0.4846, 0.3893, 0.4846, 0.1398, 0.5, 0.3596, 0.5, 0.3596, 0.75, 0.1398, 0.75, 0.6119, 0.2648, 0.625, 0.2648, 0.625, 0.4846, 0.6119, 0.4846, 0.375, 0.2648, 0.3893, 0.2648, 0.3893, 0.4846, 0.375, 0.4846, 0.375, 0.75, 0.3893, 0.75, 0.3893, 0.7654, 0.375, 0.7654, 0.375, 0.7654, 0.3893, 0.7654, 0.3893, 0.9852, 0.375, 0.9852, 0.375, 0.25, 0.3893, 0.25, 0.3893, 0.2648, 0.375, 0.2648, 0.375, 0.0, 0.3893, 0.0, 0.3893, 0.25, 0.375, 0.25, 0.375, 0.4846, 0.3893, 0.4846, 0.3893, 0.5, 0.375, 0.5, 0.375, 0.5, 0.3893, 0.5, 0.3893, 0.75, 0.375, 0.75, 0.375, 0.9852, 0.3893, 0.9852, 0.3893, 1.0, 0.375, 1.0])
me_cube_087.materials.append(mat_material_187)
me_cube_087.materials.append(mat_material_188)
me_cube_087.materials.append(mat_material_189)
me_cube_087.materials.append(mat_material_002)
me_cube_087.materials.append(mat_material_007)
me_cube_087.materials.append(mat_material_008)
me_cube_087.materials.append(mat_material_011)
me_cube_087.materials.append(mat_material_010)
me_cube_087.materials.append(mat_material_009)
me_cube_087.materials.append(mat_material_014)
me_cube_087.materials.append(mat_material_013)
me_cube_087.materials.append(mat_material_012)
me_cube_087.materials.append(mat_material_017)
me_cube_087.materials.append(mat_material_016)
me_cube_087.materials.append(mat_material_015)
me_cube_087.materials.append(mat_material_020)
me_cube_087.materials.append(mat_material_019)
me_cube_087.materials.append(mat_material_018)
me_cube_087.materials.append(mat_material_023)
me_cube_087.materials.append(mat_material_022)
me_cube_087.materials.append(mat_material_021)
me_cube_087.use_remesh_fix_poles = True
me_cube_087.use_remesh_preserve_attributes = False
me_cube_087.use_mirror_vertex_groups = False
me_cube_087.update()

# ---- objects
ob_cube_044 = bpy.data.objects.new('Cube.044', me_cube_087)

# ---- transforms, parenting, visibility, modifiers, constraints
ob_cube_044.location = (20.3, 42.32, 3.0)
ob_cube_044.rotation_euler = (0.0, 0.0, -1.571)
ob_cube_044.scale = (5.0, 12.0, 3.0)
ob_cube_044.lineart.crease_threshold = 0.0

# ---- collection membership
col_collection.objects.link(ob_cube_044)

# ---- scene / render settings (as saved in the file)
scene.frame_start = 1; scene.frame_end = 250; scene.frame_set(1)
scene.render.engine = 'BLENDER_EEVEE_NEXT'
scene.cycles.use_denoising = False
scene.cycles.samples = 128
scene.cycles.sampling_pattern = 'TABULATED_SOBOL'
scene.cycles.use_adaptive_sampling = False
scene.cycles.use_light_tree = False
scene.view_settings.view_transform = 'Filmic'
bpy.context.view_layer.update()

# ---- added for rendering (the .blend has no active camera and no usable light): camera, sun
cam_auto = bpy.data.cameras.new('AutoCamera')
cam_auto.lens = 50.0
cam_auto.sensor_width = 36.0
cam_auto.clip_end = 1000.0
ob_auto_camera = bpy.data.objects.new('AutoCamera', cam_auto)
scene.collection.objects.link(ob_auto_camera)
ob_auto_camera.location = (47.4519, 7.88794, 26.2695)
ob_auto_camera.rotation_euler = (1.09748, -7.21219e-08, 0.694738)
scene.camera = ob_auto_camera
light_auto_sun = bpy.data.lights.new('AutoSun', 'SUN')
light_auto_sun.energy = 3.0
light_auto_sun.angle = 0.0523599
ob_auto_sun = bpy.data.objects.new('AutoSun', light_auto_sun)
scene.collection.objects.link(ob_auto_sun)
ob_auto_sun.rotation_euler = (0.872665, 0.174533, 0.523599)
bpy.context.view_layer.update()
